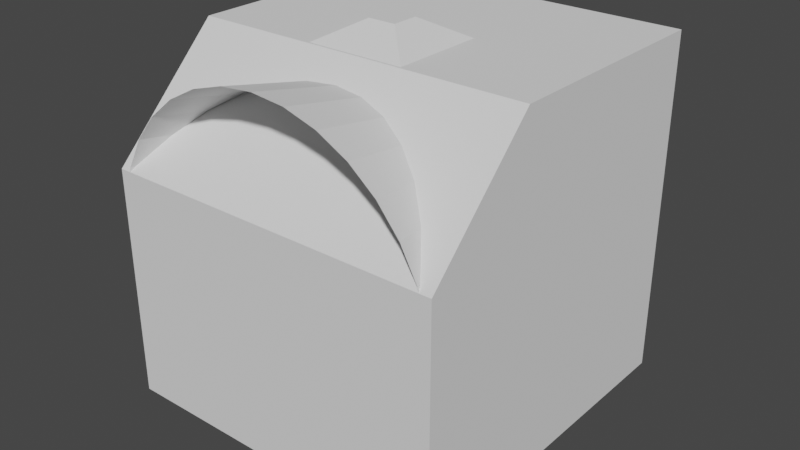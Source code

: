 # Source: ships.blend  (saved by Blender 2.83.21; exported with 4.5.12 LTS)
import bpy
from mathutils import Matrix  # noqa: F401  (used for matrix-valued properties, if any)

bpy.ops.wm.read_factory_settings(use_empty=True)
scene = bpy.context.scene
scene.name = 'Scene'

# ---- collections
col_collection = bpy.data.collections.new('Collection'); scene.collection.children.link(col_collection)

# ---- images (referenced by path relative to the original .blend; pixels are not part of the script)
import os
ASSET_DIR = os.environ.get("B2B_ASSET_DIR", "")  # directory of the original .blend (textures are referenced by path, not embedded)
HERE = os.path.dirname(os.path.abspath(__file__))  # packed textures are extracted next to this script under _unpacked/

def load_image(name, relpath, width, height, colorspace="sRGB"):
    """Load a texture the original file referenced (path relative to the .blend, or extracted next to this script)."""
    p = next((c for c in (os.path.join(HERE, relpath), os.path.join(ASSET_DIR, relpath)) if relpath and os.path.exists(c)), "")
    if p:
        img = bpy.data.images.load(p, check_existing=True)
        img.name = name
    else:  # same state as the original file: an image datablock whose file is absent (Cycles renders it pink)
        img = bpy.data.images.new(name, width, height)
        img.source = "FILE"
        img.filepath = "//" + (relpath or name)
    img.colorspace_settings.name = colorspace
    return img
img_colors_png = load_image('colors.png', 'Textures/colors.png', 1024, 1024, 'sRGB')

# ---- materials (node trees are filled in below, after node groups)
mat_material = bpy.data.materials.new('Material')
mat_material.use_transparent_shadow = False

# ---- material node trees
mat_material.use_nodes = True; mat_material.node_tree.nodes.clear()
_N = mat_material.node_tree.nodes; _L = mat_material.node_tree.links
n0 = _N.new('ShaderNodeBsdfPrincipled'); n0.name = 'Principled BSDF'; n0.location = (10, 300)
n0.distribution = 'GGX'
n0.subsurface_method = 'BURLEY'
n0.inputs[3].default_value = 1.45
n0.inputs[27].default_value = (0.0, 0.0, 0.0, 1.0)
n0.inputs[28].default_value = 1.0
n1 = _N.new('ShaderNodeOutputMaterial'); n1.name = 'Material Output'; n1.location = (300, 300)
n2 = _N.new('ShaderNodeTexImage'); n2.name = 'Image Texture'; n2.location = (-280, 280)
n2.image = img_colors_png
_L.new(n0.outputs[0], n1.inputs[0])
_L.new(n2.outputs[0], n0.inputs[0])
n1.is_active_output = True

# ---- world
world_world = bpy.data.worlds.new('World'); scene.world = world_world
world_world.use_nodes = True; world_world.node_tree.nodes.clear()
_N = world_world.node_tree.nodes; _L = world_world.node_tree.links
n0 = _N.new('ShaderNodeOutputWorld'); n0.name = 'World Output'; n0.location = (300, 300)
n1 = _N.new('ShaderNodeBackground'); n1.name = 'Background'; n1.location = (10, 300)
n1.inputs[0].default_value = (0.05088, 0.05088, 0.05088, 1.0)
_L.new(n1.outputs[0], n0.inputs[0])
n0.is_active_output = True
world_world.color = (0.05088, 0.05088, 0.05088)
world_world.use_sun_shadow = False
world_world.sun_shadow_jitter_overblur = 0.0

# ---- meshes
me_cube_001 = bpy.data.meshes.new('Cube.001')
me_cube_001.from_pydata([(-0.3281, 0.2293, 2.623e-08), (-0.3281, -0.2293, -2.623e-08), (0.3281, 0.2293, 2.623e-08), (0.3281, -0.2293, -2.623e-08), (-4.82e-05, 0.2293, 1.0), (-4.82e-05, -0.04821, 1.0), (-0.4747, 0.2293, -1.0), (-0.4747, -0.2293, -1.0), (0.4747, -0.2293, -1.0), (0.4747, 0.2293, -1.0), (-0.4747, 6.683e-08, -1.0), (0.4747, 6.683e-08, -1.0), (0.0, 0.2293, -0.3666), (0.0, -0.2293, -0.3666), (0.0, 1.717e-09, -0.3666)], [], [(0, 1, 5, 4), (4, 5, 3, 2), (1, 0, 6, 10, 7), (4, 2, 0), (5, 1, 3), (14, 13, 7, 10), (0, 2, 9, 12, 6), (3, 1, 7, 13, 8), (2, 3, 8, 11, 9), (12, 14, 10, 6), (9, 11, 14, 12), (11, 8, 13, 14)])
_uv = me_cube_001.uv_layers.new(name='UVMap')
_uv.uv.foreach_set('vector', [0.375, 0.0, 0.625, 0.0, 0.625, 0.25, 0.375, 0.25, 0.375, 0.5, 0.625, 0.5, 0.625, 0.75, 0.375, 0.75, 0.625, 0.0, 0.375, 0.0, 0.375, 0.0, 0.5, 0.0, 0.625, 0.0, 0.375, 0.5, 0.375, 0.75, 0.125, 0.75, 0.875, 0.5, 0.875, 0.75, 0.625, 0.75, 0.5, 0.875, 0.625, 0.875, 0.625, 1.0, 0.5, 1.0, 0.125, 0.75, 0.375, 0.75, 0.375, 0.75, 0.25, 0.75, 0.125, 0.75, 0.625, 0.75, 0.875, 0.75, 0.875, 0.75, 0.75, 0.75, 0.625, 0.75, 0.375, 0.75, 0.625, 0.75, 0.625, 0.75, 0.5, 0.75, 0.375, 0.75, 0.375, 0.875, 0.5, 0.875, 0.5, 1.0, 0.375, 1.0, 0.375, 0.75, 0.5, 0.75, 0.5, 0.875, 0.375, 0.875, 0.5, 0.75, 0.625, 0.75, 0.625, 0.875, 0.5, 0.875])
me_cube_001.use_remesh_fix_poles = True
me_cube_001.use_remesh_preserve_attributes = False
me_cube_001.use_mirror_vertex_groups = False
me_cube_001.update()
me_cube = bpy.data.meshes.new('Cube')
me_cube.from_pydata([(-1.0, -1.0, -1.0), (-1.0, 1.0, -1.0), (-1.0, 1.0, 1.0), (1.0, -1.0, -1.0), (1.0, 1.0, -1.0), (1.0, 1.0, 1.0), (-1.0, -1.0, 0.3522), (-1.0, -0.3522, 1.0), (1.0, -0.3522, 1.0), (1.0, -1.0, 0.3522)], [], [(5, 2, 7, 8), (1, 2, 5, 4), (0, 6, 7, 2, 1), (1, 4, 3, 0), (4, 5, 8, 9, 3), (8, 7, 6, 9), (3, 9, 6, 0)])
_uv = me_cube.uv_layers.new(name='UVMap')
_uv.uv.foreach_set('vector', [0.625, 0.5, 0.875, 0.5, 0.875, 0.669, 0.625, 0.669, 0.375, 0.25, 0.625, 0.25, 0.625, 0.5, 0.375, 0.5, 0.375, 0.0, 0.544, 0.0, 0.625, 0.08098, 0.625, 0.25, 0.375, 0.25, 0.125, 0.5, 0.375, 0.5, 0.375, 0.75, 0.125, 0.75, 0.375, 0.5, 0.625, 0.5, 0.625, 0.669, 0.544, 0.75, 0.375, 0.75, 0.625, 0.669, 0.875, 0.669, 0.875, 0.75, 0.625, 0.75, 0.375, 0.75, 0.544, 0.75, 0.544, 1.0, 0.375, 1.0])
me_cube.use_remesh_fix_poles = True
me_cube.use_remesh_preserve_attributes = False
me_cube.use_mirror_vertex_groups = False
me_cube.update()
me_cube_002 = bpy.data.meshes.new('Cube.002')
me_cube_002.from_pydata([(0.3117, -0.1765, 0.9506), (0.3117, -0.3645, 0.9506), (-0.3117, -0.1765, 0.9506), (-0.3117, -0.3645, 0.9506), (0.5589, -0.1173, -0.7786), (0.3466, -0.006602, -0.8893), (0.5589, -0.2563, -0.7786), (0.1343, -0.4777, -1.0), (-0.5589, -0.1173, -0.7786), (-0.3466, -0.006602, -0.8893), (-0.5589, -0.2563, -0.7786), (-0.1343, -0.4777, -1.0), (0.5589, -0.1173, -0.2503), (0.3682, -0.1395, 0.6663), (0.5589, -0.2563, -0.2503), (0.4245, -0.4324, 0.1774), (-0.5589, -0.1173, -0.2503), (-0.3682, -0.1395, 0.6663), (-0.5589, -0.2563, -0.2503), (-0.4245, -0.4324, 0.1774), (-0.3176, -0.1642, 0.9101), (0.3176, -0.1642, 0.9101), (0.3681, -0.3985, 0.564), (-0.3681, -0.3985, 0.564), (-0.294, 0.09314, 0.3939), (-0.1654, 0.2441, 0.2541), (-0.02033, 0.2909, -0.8472), (-0.1343, 0.1511, -0.9982), (0.1343, 0.1511, -0.9982), (0.02033, 0.2909, -0.8472), (0.1654, 0.2441, 0.2541), (0.294, 0.09314, 0.3939)], [], [(3, 1, 0, 2), (20, 21, 13, 17), (7, 15, 19, 11), (10, 18, 16, 8), (22, 23, 19, 15), (23, 20, 17, 19), (21, 22, 15, 13), (4, 12, 14, 6), (7, 5, 4, 6), (9, 11, 10, 8), (14, 12, 13, 15), (16, 18, 19, 17), (8, 16, 17, 9), (12, 4, 5, 13), (15, 7, 6, 14), (18, 10, 11, 19), (7, 11, 9, 5), (0, 1, 22, 21), (3, 2, 20, 23), (1, 3, 23, 22), (2, 0, 21, 20), (17, 13, 31, 24), (26, 25, 30, 29), (5, 9, 27, 28), (13, 5, 28, 31), (25, 26, 27, 24), (29, 30, 31, 28), (26, 29, 28, 27), (24, 31, 30, 25), (9, 17, 24, 27)])
_uv = me_cube_002.uv_layers.new(name='UVMap')
_uv.uv.foreach_set('vector', [0.08818, 0.4012, 0.08575, 0.4012, 0.08575, 0.4006, 0.08818, 0.4006, 0.02465, 0.4005, 0.02217, 0.4005, 0.02197, 0.3995, 0.02482, 0.3995, 0.02995, 0.4066, 0.02532, 0.4069, 0.02532, 0.4036, 0.02995, 0.404, 0.09263, 0.4014, 0.09056, 0.4014, 0.09056, 0.4004, 0.09263, 0.4004, 0.02197, 0.402, 0.02484, 0.402, 0.02506, 0.4028, 0.02175, 0.4028, 0.08878, 0.402, 0.08824, 0.4005, 0.08874, 0.4004, 0.08938, 0.4028, 0.08571, 0.4005, 0.08536, 0.402, 0.08498, 0.4028, 0.08542, 0.4005, 0.09263, 0.4102, 0.09056, 0.4102, 0.09056, 0.4091, 0.09263, 0.4091, 0.097, 0.4031, 0.09743, 0.3996, 0.09787, 0.4004, 0.09787, 0.4014, 0.0935, 0.3996, 0.09437, 0.4031, 0.09263, 0.4014, 0.09263, 0.4004, 0.09056, 0.4091, 0.09056, 0.4102, 0.08906, 0.4101, 0.08968, 0.4078, 0.09056, 0.4004, 0.09056, 0.4014, 0.08938, 0.4028, 0.08874, 0.4004, 0.02908, 0.4004, 0.027, 0.4004, 0.02431, 0.3989, 0.02951, 0.3991, 0.027, 0.4102, 0.02908, 0.4102, 0.02951, 0.411, 0.02511, 0.4114, 0.02532, 0.4069, 0.02995, 0.4066, 0.02908, 0.4091, 0.027, 0.4091, 0.027, 0.4014, 0.02908, 0.4014, 0.02995, 0.404, 0.02532, 0.4036, 0.097, 0.4031, 0.09437, 0.4031, 0.0935, 0.3996, 0.09743, 0.3996, 0.08575, 0.4006, 0.08575, 0.4012, 0.08536, 0.402, 0.08571, 0.4005, 0.08818, 0.4012, 0.08818, 0.4006, 0.08824, 0.4005, 0.08878, 0.402, 0.02219, 0.4012, 0.02462, 0.4012, 0.02484, 0.402, 0.02197, 0.402, 0.02462, 0.4006, 0.02219, 0.4006, 0.02217, 0.4005, 0.02465, 0.4005, 0.3425, 0.4035, 0.3412, 0.4035, 0.3411, 0.4033, 0.3426, 0.4033, 0.4039, 0.4026, 0.4084, 0.4015, 0.4084, 0.404, 0.4039, 0.403, 0.3467, 0.4035, 0.3449, 0.4035, 0.3453, 0.4031, 0.3465, 0.4031, 0.3426, 0.409, 0.3447, 0.4088, 0.3449, 0.4092, 0.3431, 0.4092, 0.4084, 0.4015, 0.4039, 0.4026, 0.4032, 0.4011, 0.4091, 0.4007, 0.4039, 0.403, 0.4084, 0.404, 0.4091, 0.4049, 0.4032, 0.4045, 0.4039, 0.4026, 0.4039, 0.403, 0.4032, 0.4045, 0.4032, 0.4011, 0.4094, 0.3996, 0.4137, 0.3996, 0.4128, 0.3996, 0.4104, 0.3996, 0.3447, 0.4033, 0.3422, 0.4032, 0.3427, 0.4029, 0.3449, 0.4027])
me_cube_002.materials.append(mat_material)
me_cube_002.use_remesh_fix_poles = True
me_cube_002.use_remesh_preserve_attributes = False
me_cube_002.use_mirror_vertex_groups = False
me_cube_002.update()
me_cone = bpy.data.meshes.new('Cone')
me_cone.from_pydata([(0.0, -1.0, -1.0), (0.0, 1.0, -0.56), (0.1951, -1.0, -0.9808), (0.1093, 1.0, -0.5492), (0.3827, -1.0, -0.9239), (0.2143, 1.0, -0.5174), (0.5556, -1.0, -0.8315), (0.3111, 1.0, -0.4656), (0.7071, -1.0, -0.7071), (0.396, 1.0, -0.396), (0.8315, -1.0, -0.5556), (0.4656, 1.0, -0.3111), (0.9239, -1.0, -0.3827), (0.5174, 1.0, -0.2143), (0.9808, -1.0, -0.1951), (0.5492, 1.0, -0.1093), (1.0, -1.0, -5.96e-08), (0.56, 1.0, -1.192e-07), (0.9808, -1.0, 0.1951), (0.5492, 1.0, 0.1093), (0.9239, -1.0, 0.3827), (0.5174, 1.0, 0.2143), (0.8315, -1.0, 0.5556), (0.4656, 1.0, 0.3111), (0.7071, -1.0, 0.7071), (0.396, 1.0, 0.396), (0.5556, -1.0, 0.8315), (0.3111, 1.0, 0.4656), (0.3827, -1.0, 0.9239), (0.2143, 1.0, 0.5174), (0.1951, -1.0, 0.9808), (0.1093, 1.0, 0.5492), (-3.258e-07, -1.0, 1.0), (-1.825e-07, 1.0, 0.56), (-0.1951, -1.0, 0.9808), (-0.1093, 1.0, 0.5492), (-0.3827, -1.0, 0.9239), (-0.2143, 1.0, 0.5174), (-0.5556, -1.0, 0.8315), (-0.3111, 1.0, 0.4656), (-0.7071, -1.0, 0.7071), (-0.396, 1.0, 0.396), (-0.8315, -1.0, 0.5556), (-0.4656, 1.0, 0.3111), (-0.9239, -1.0, 0.3827), (-0.5174, 1.0, 0.2143), (-0.9808, -1.0, 0.1951), (-0.5492, 1.0, 0.1093), (-1.0, -1.0, -8.941e-07), (-0.56, 1.0, -5.96e-07), (-0.9808, -1.0, -0.1951), (-0.5492, 1.0, -0.1093), (-0.9239, -1.0, -0.3827), (-0.5174, 1.0, -0.2143), (-0.8315, -1.0, -0.5556), (-0.4656, 1.0, -0.3111), (-0.7071, -1.0, -0.7071), (-0.396, 1.0, -0.396), (-0.5556, -1.0, -0.8315), (-0.3111, 1.0, -0.4656), (-0.3827, -1.0, -0.9239), (-0.2143, 1.0, -0.5174), (-0.1951, -1.0, -0.9808), (-0.1092, 1.0, -0.5492)], [], [(0, 1, 3, 2), (2, 3, 5, 4), (4, 5, 7, 6), (6, 7, 9, 8), (8, 9, 11, 10), (10, 11, 13, 12), (12, 13, 15, 14), (14, 15, 17, 16), (16, 17, 19, 18), (18, 19, 21, 20), (20, 21, 23, 22), (22, 23, 25, 24), (24, 25, 27, 26), (26, 27, 29, 28), (28, 29, 31, 30), (30, 31, 33, 32), (32, 33, 35, 34), (34, 35, 37, 36), (36, 37, 39, 38), (38, 39, 41, 40), (40, 41, 43, 42), (42, 43, 45, 44), (44, 45, 47, 46), (46, 47, 49, 48), (48, 49, 51, 50), (50, 51, 53, 52), (52, 53, 55, 54), (54, 55, 57, 56), (56, 57, 59, 58), (58, 59, 61, 60), (60, 61, 63, 62), (62, 63, 1, 0)])
_uv = me_cone.uv_layers.new(name='UVMap')
_uv.uv.foreach_set('vector', [1.0, 0.0, 1.0, 1.0, 0.9688, 1.0, 0.9688, 0.0, 0.9688, 0.0, 0.9688, 1.0, 0.9375, 1.0, 0.9375, 0.0, 0.9375, 0.0, 0.9375, 1.0, 0.9062, 1.0, 0.9062, 0.0, 0.9062, 0.0, 0.9062, 1.0, 0.875, 1.0, 0.875, 0.0, 0.875, 0.0, 0.875, 1.0, 0.8438, 1.0, 0.8438, 0.0, 0.8438, 0.0, 0.8438, 1.0, 0.8125, 1.0, 0.8125, 0.0, 0.8125, 0.0, 0.8125, 1.0, 0.7812, 1.0, 0.7812, 0.0, 0.7812, 0.0, 0.7812, 1.0, 0.75, 1.0, 0.75, 0.0, 0.75, 0.0, 0.75, 1.0, 0.7188, 1.0, 0.7188, 0.0, 0.7188, 0.0, 0.7188, 1.0, 0.6875, 1.0, 0.6875, 0.0, 0.6875, 0.0, 0.6875, 1.0, 0.6562, 1.0, 0.6562, 0.0, 0.6562, 0.0, 0.6562, 1.0, 0.625, 1.0, 0.625, 0.0, 0.625, 0.0, 0.625, 1.0, 0.5938, 1.0, 0.5938, 0.0, 0.5938, 0.0, 0.5938, 1.0, 0.5625, 1.0, 0.5625, 0.0, 0.5625, 0.0, 0.5625, 1.0, 0.5312, 1.0, 0.5312, 0.0, 0.5312, 0.0, 0.5312, 1.0, 0.5, 1.0, 0.5, 0.0, 0.5, 0.0, 0.5, 1.0, 0.4688, 1.0, 0.4688, 0.0, 0.4688, 0.0, 0.4688, 1.0, 0.4375, 1.0, 0.4375, 0.0, 0.4375, 0.0, 0.4375, 1.0, 0.4062, 1.0, 0.4062, 0.0, 0.4062, 0.0, 0.4062, 1.0, 0.375, 1.0, 0.375, 0.0, 0.375, 0.0, 0.375, 1.0, 0.3438, 1.0, 0.3438, 0.0, 0.3438, 0.0, 0.3438, 1.0, 0.3125, 1.0, 0.3125, 0.0, 0.3125, 0.0, 0.3125, 1.0, 0.2812, 1.0, 0.2812, 0.0, 0.2812, 0.0, 0.2812, 1.0, 0.25, 1.0, 0.25, 0.0, 0.25, 0.0, 0.25, 1.0, 0.2188, 1.0, 0.2188, 0.0, 0.2188, 0.0, 0.2188, 1.0, 0.1875, 1.0, 0.1875, 0.0, 0.1875, 0.0, 0.1875, 1.0, 0.1562, 1.0, 0.1562, 0.0, 0.1562, 0.0, 0.1562, 1.0, 0.125, 1.0, 0.125, 0.0, 0.125, 0.0, 0.125, 1.0, 0.09375, 1.0, 0.09375, 0.0, 0.09375, 0.0, 0.09375, 1.0, 0.0625, 1.0, 0.0625, 0.0, 0.0625, 0.0, 0.0625, 1.0, 0.03125, 1.0, 0.03125, 0.0, 0.03125, 0.0, 0.03125, 1.0, 0.0, 1.0, 0.0, 0.0])
me_cone.use_remesh_fix_poles = True
me_cone.use_remesh_preserve_attributes = False
me_cone.use_mirror_vertex_groups = False
me_cone.update()
me_cube_003 = bpy.data.meshes.new('Cube.003')
me_cube_003.from_pydata([(-0.5327, -0.4539, -1.0), (-0.5327, 0.2152, -1.0), (0.5327, -0.1194, -1.0), (0.5327, -0.4539, -1.0), (0.5327, 0.2152, -1.0), (-0.5327, -0.1194, -1.0), (-0.2109, -0.3688, 0.8288), (-0.2109, -0.1332, 0.8288), (-0.1055, -0.1332, 1.0), (0.2109, -0.3688, 0.8288), (0.1055, -0.1332, 1.0), (0.2109, -0.1332, 0.8288), (-0.1873, -0.4539, -0.4938), (0.1873, -0.4539, -0.4938), (0.1873, 0.2152, -0.4938), (-0.1873, 0.2152, -0.4938), (-0.1873, -0.1194, -0.4938), (0.1873, -0.1194, -0.4938), (-0.1637, -0.3688, 0.9055), (-0.1055, -0.2743, 1.0), (0.1055, -0.2743, 1.0), (0.1637, -0.3688, 0.9055)], [], [(7, 1, 5), (16, 17, 13, 12), (2, 4, 11), (0, 6, 7, 5), (13, 3, 9), (6, 0, 12), (10, 11, 7, 8), (11, 14, 15, 7), (13, 17, 2, 3), (15, 14, 17, 16), (0, 5, 16, 12), (20, 10, 8, 19), (15, 1, 7), (6, 18, 19, 8, 7), (11, 4, 14), (6, 12, 13, 9), (5, 1, 15, 16), (11, 10, 20, 21, 9), (3, 2, 11, 9), (17, 14, 4, 2), (20, 19, 18, 21), (18, 6, 9, 21)])
_uv = me_cube_003.uv_layers.new(name='UVMap')
_uv.uv.foreach_set('vector', [0.08975, 0.9655, 0.08729, 0.9655, 0.08729, 0.9641, 0.1566, 0.9695, 0.158, 0.9695, 0.158, 0.9709, 0.1566, 0.9709, 0.08729, 0.9695, 0.08729, 0.9682, 0.08975, 0.9682, 0.1587, 0.9628, 0.1611, 0.9628, 0.1611, 0.9655, 0.1587, 0.9641, 0.2128, 0.9715, 0.2128, 0.9709, 0.2153, 0.9709, 0.2153, 0.9736, 0.2128, 0.9736, 0.2128, 0.9729, 0.4099, 0.9671, 0.4097, 0.9682, 0.4097, 0.9655, 0.4099, 0.9665, 0.4097, 0.9682, 0.4072, 0.9675, 0.4072, 0.9661, 0.4097, 0.9655, 0.158, 0.9709, 0.158, 0.9695, 0.1587, 0.9695, 0.1587, 0.9709, 0.1517, 0.9682, 0.1531, 0.9682, 0.1531, 0.9695, 0.1517, 0.9695, 0.156, 0.9709, 0.156, 0.9695, 0.1566, 0.9695, 0.1566, 0.9709, 0.1624, 0.9698, 0.1624, 0.9682, 0.163, 0.9682, 0.163, 0.9698, 0.08729, 0.9661, 0.08729, 0.9655, 0.08975, 0.9655, 0.164, 0.9709, 0.1636, 0.9709, 0.163, 0.9698, 0.163, 0.9682, 0.164, 0.9682, 0.08975, 0.9682, 0.08729, 0.9682, 0.08729, 0.9675, 0.2153, 0.9736, 0.2128, 0.9729, 0.2128, 0.9715, 0.2153, 0.9709, 0.151, 0.9695, 0.151, 0.9682, 0.1517, 0.9682, 0.1517, 0.9695, 0.1611, 0.9682, 0.1624, 0.9682, 0.1624, 0.9698, 0.1617, 0.9709, 0.1611, 0.9709, 0.1587, 0.9709, 0.1587, 0.9695, 0.1611, 0.9682, 0.1611, 0.9709, 0.1531, 0.9695, 0.1531, 0.9682, 0.1537, 0.9682, 0.1537, 0.9695, 0.1624, 0.9698, 0.163, 0.9698, 0.163, 0.9709, 0.1624, 0.9709, 0.2154, 0.9731, 0.2153, 0.9736, 0.2153, 0.9709, 0.2154, 0.9713])
me_cube_003.use_remesh_fix_poles = True
me_cube_003.use_remesh_preserve_attributes = False
me_cube_003.use_mirror_vertex_groups = False
me_cube_003.update()
me_cylinder = bpy.data.meshes.new('Cylinder')
me_cylinder.from_pydata([(0.289, 0.3528, -0.6222), (0.2363, 0.1412, 0.6222), (0.2698, -0.1383, -0.9379), (0.5309, -0.05737, 0.9379), (0.2548, -0.1783, -0.9379), (0.5001, -0.1125, 0.9379), (0.2301, -0.2157, -0.9379), (0.4501, -0.1634, 0.9379), (0.1964, -0.2489, -0.9379), (0.3827, -0.2079, 0.9379), (0.1548, -0.2766, -0.9379), (0.3007, -0.2445, 0.9379), (0.1069, -0.2973, -0.9379), (0.2071, -0.2717, 0.9379), (0.05458, -0.3101, -0.9379), (0.1056, -0.2884, 0.9379), (-1.105e-07, -0.3145, -0.9379), (-1.764e-07, -0.2941, 0.9379), (-0.05458, -0.3101, -0.9379), (-0.1056, -0.2884, 0.9379), (-0.1069, -0.2973, -0.9379), (-0.2071, -0.2717, 0.9379), (-0.1548, -0.2766, -0.9379), (-0.3007, -0.2445, 0.9379), (-0.1964, -0.2489, -0.9379), (-0.3827, -0.2079, 0.9379), (-0.2301, -0.2157, -0.9379), (-0.4501, -0.1634, 0.9379), (-0.2548, -0.1783, -0.9379), (-0.5001, -0.1125, 0.9379), (-0.2698, -0.1383, -0.9379), (-0.5309, -0.05737, 0.9379), (-0.289, 0.3528, -0.6222), (-0.2363, 0.1412, 0.6222), (0.5413, 2.22e-08, 0.9379), (0.2716, -0.1235, -0.9379), (-0.5413, 2.839e-07, 0.9379), (-0.2716, -0.1235, -0.9379), (0.5413, 3.308e-08, -0.9379), (0.5309, -0.08547, -0.9379), (0.5001, -0.1677, -0.9379), (0.4501, -0.2434, -0.9379), (0.3827, -0.3098, -0.9379), (0.3007, -0.3643, -0.9379), (0.2071, -0.4047, -0.9379), (0.1056, -0.4297, -0.9379), (-1.764e-07, -0.4381, -0.9379), (-0.1056, -0.4297, -0.9379), (-0.2071, -0.4047, -0.9379), (-0.3007, -0.3643, -0.9379), (-0.3827, -0.3098, -0.9379), (-0.4501, -0.2434, -0.9379), (-0.5001, -0.1677, -0.9379), (-0.5309, -0.08547, -0.9379), (-0.5413, 4.23e-07, -0.9379), (0.2716, -0.1235, -0.84), (0.2698, -0.1383, -0.84), (0.2548, -0.1783, -0.84), (0.2301, -0.2157, -0.84), (0.1964, -0.2489, -0.84), (0.1548, -0.2766, -0.84), (0.1069, -0.2973, -0.84), (0.05458, -0.3101, -0.84), (-1.105e-07, -0.3145, -0.84), (-0.05458, -0.3101, -0.84), (-0.1069, -0.2973, -0.84), (-0.1548, -0.2766, -0.84), (-0.1964, -0.2489, -0.84), (-0.2301, -0.2157, -0.84), (-0.2548, -0.1783, -0.84), (-0.2698, -0.1383, -0.84), (-0.2716, -0.1235, -0.84), (0.351, 0.1212, 0.7401), (0.4138, 0.3729, -0.7401), (-0.351, 0.1212, 0.7401), (-0.4138, 0.3729, -0.7401), (0.2363, 0.1911, 0.628), (0.289, 0.5157, -0.5919), (-0.2363, 0.1911, 0.628), (-0.289, 0.5157, -0.5919)], [], [(38, 34, 3, 39), (39, 3, 5, 40), (40, 5, 7, 41), (41, 7, 9, 42), (42, 9, 11, 43), (43, 11, 13, 44), (44, 13, 15, 45), (45, 15, 17, 46), (46, 17, 19, 47), (47, 19, 21, 48), (48, 21, 23, 49), (49, 23, 25, 50), (50, 25, 27, 51), (51, 27, 29, 52), (52, 29, 31, 53), (53, 31, 36, 54), (20, 22, 66, 65), (3, 34, 36, 31, 29, 27, 25, 23, 21, 19, 17, 15, 13, 11, 9, 7, 5), (33, 1, 76, 78), (73, 72, 34, 38), (74, 75, 54, 36), (75, 73, 38, 54), (72, 74, 36, 34), (2, 35, 38, 39), (4, 2, 39, 40), (6, 4, 40, 41), (8, 6, 41, 42), (10, 8, 42, 43), (12, 10, 43, 44), (14, 12, 44, 45), (16, 14, 45, 46), (18, 16, 46, 47), (20, 18, 47, 48), (22, 20, 48, 49), (24, 22, 49, 50), (26, 24, 50, 51), (28, 26, 51, 52), (30, 28, 52, 53), (37, 30, 53, 54), (35, 37, 54, 38), (55, 56, 57, 58, 59, 60, 61, 62, 63, 64, 65, 66, 67, 68, 69, 70, 71), (6, 8, 59, 58), (22, 24, 67, 66), (8, 10, 60, 59), (24, 26, 68, 67), (10, 12, 61, 60), (26, 28, 69, 68), (12, 14, 62, 61), (28, 30, 70, 69), (14, 16, 63, 62), (35, 2, 56, 55), (30, 37, 71, 70), (16, 18, 64, 63), (2, 4, 57, 56), (37, 35, 55, 71), (18, 20, 65, 64), (4, 6, 58, 57), (0, 1, 72, 73), (33, 32, 75, 74), (32, 0, 73, 75), (1, 33, 74, 72), (77, 79, 78, 76), (32, 33, 78, 79), (0, 32, 79, 77), (1, 0, 77, 76)])
_uv = me_cylinder.uv_layers.new(name='UVMap')
_uv.uv.foreach_set('vector', [0.3499, 0.4645, 0.3499, 0.4695, 0.3496, 0.4695, 0.3496, 0.4645, 0.3496, 0.4645, 0.3496, 0.4695, 0.3493, 0.4695, 0.3493, 0.4645, 0.3493, 0.4645, 0.3493, 0.4695, 0.349, 0.4695, 0.349, 0.4645, 0.349, 0.4645, 0.349, 0.4695, 0.3487, 0.4695, 0.3487, 0.4645, 0.3487, 0.4645, 0.3487, 0.4695, 0.3484, 0.4695, 0.3484, 0.4645, 0.3484, 0.4645, 0.3484, 0.4695, 0.3481, 0.4695, 0.3481, 0.4645, 0.3481, 0.4645, 0.3481, 0.4695, 0.3477, 0.4695, 0.3477, 0.4645, 0.3477, 0.4645, 0.3477, 0.4695, 0.3474, 0.4695, 0.3474, 0.4645, 0.3474, 0.4645, 0.3474, 0.4695, 0.3471, 0.4695, 0.3471, 0.4645, 0.3471, 0.4645, 0.3471, 0.4695, 0.3468, 0.4695, 0.3468, 0.4645, 0.3468, 0.4645, 0.3468, 0.4695, 0.3465, 0.4695, 0.3465, 0.4645, 0.3465, 0.4645, 0.3465, 0.4695, 0.3462, 0.4695, 0.3462, 0.4645, 0.3462, 0.4645, 0.3462, 0.4695, 0.3459, 0.4695, 0.3459, 0.4645, 0.3459, 0.4645, 0.3459, 0.4695, 0.3456, 0.4695, 0.3456, 0.4645, 0.3456, 0.4645, 0.3456, 0.4695, 0.3453, 0.4695, 0.3453, 0.4645, 0.3453, 0.4645, 0.3453, 0.4695, 0.345, 0.4695, 0.345, 0.4645, 0.2164, 0.4645, 0.2161, 0.4645, 0.2161, 0.4645, 0.2164, 0.4645, 0.3496, 0.4695, 0.3499, 0.4695, 0.345, 0.4695, 0.3453, 0.4695, 0.3456, 0.4695, 0.3459, 0.4695, 0.3462, 0.4695, 0.3465, 0.4695, 0.3468, 0.4695, 0.3471, 0.4695, 0.3474, 0.4695, 0.3477, 0.4695, 0.3481, 0.4695, 0.3484, 0.4695, 0.3487, 0.4695, 0.349, 0.4695, 0.3493, 0.4695, 0.4052, 0.4688, 0.4078, 0.4688, 0.4078, 0.4688, 0.4052, 0.4688, 0.3444, 0.4649, 0.3444, 0.4691, 0.345, 0.4695, 0.345, 0.4645, 0.3406, 0.4691, 0.3406, 0.4649, 0.34, 0.4645, 0.34, 0.4695, 0.3406, 0.4649, 0.3444, 0.4649, 0.345, 0.4645, 0.34, 0.4645, 0.3444, 0.4691, 0.3406, 0.4691, 0.34, 0.4695, 0.345, 0.4695, 0.347, 0.4645, 0.3471, 0.4645, 0.3474, 0.4645, 0.3471, 0.4645, 0.3467, 0.4645, 0.347, 0.4645, 0.3471, 0.4645, 0.3468, 0.4645, 0.3465, 0.4645, 0.3467, 0.4645, 0.3468, 0.4645, 0.3465, 0.4645, 0.3462, 0.4645, 0.3465, 0.4645, 0.3465, 0.4645, 0.3462, 0.4645, 0.3459, 0.4645, 0.3462, 0.4645, 0.3462, 0.4645, 0.3459, 0.4645, 0.3456, 0.4645, 0.3459, 0.4645, 0.3459, 0.4645, 0.3456, 0.4645, 0.3453, 0.4645, 0.3456, 0.4645, 0.3456, 0.4645, 0.3453, 0.4645, 0.345, 0.4645, 0.3453, 0.4645, 0.3453, 0.4645, 0.345, 0.4645, 0.3447, 0.4645, 0.345, 0.4645, 0.345, 0.4645, 0.3447, 0.4645, 0.3444, 0.4645, 0.3447, 0.4645, 0.3447, 0.4645, 0.3444, 0.4645, 0.3441, 0.4645, 0.3444, 0.4645, 0.3444, 0.4645, 0.344, 0.4645, 0.3438, 0.4645, 0.3441, 0.4645, 0.344, 0.4645, 0.3437, 0.4645, 0.3435, 0.4645, 0.3438, 0.4645, 0.3437, 0.4645, 0.3434, 0.4645, 0.3432, 0.4645, 0.3435, 0.4645, 0.3434, 0.4645, 0.3431, 0.4645, 0.3429, 0.4645, 0.3432, 0.4645, 0.3431, 0.4645, 0.3428, 0.4645, 0.3429, 0.4645, 0.3429, 0.4645, 0.3428, 0.4645, 0.3425, 0.4645, 0.3471, 0.4645, 0.3429, 0.4645, 0.3425, 0.4645, 0.3474, 0.4645, 0.2191, 0.4645, 0.219, 0.4645, 0.2188, 0.4645, 0.2185, 0.4645, 0.2182, 0.4645, 0.2179, 0.4645, 0.2176, 0.4645, 0.2173, 0.4645, 0.217, 0.4645, 0.2167, 0.4645, 0.2164, 0.4645, 0.2161, 0.4645, 0.2158, 0.4645, 0.2155, 0.4645, 0.2152, 0.4645, 0.215, 0.4645, 0.2149, 0.4645, 0.2185, 0.4645, 0.2182, 0.4645, 0.2182, 0.4645, 0.2185, 0.4645, 0.2161, 0.4645, 0.2158, 0.4645, 0.2158, 0.4645, 0.2161, 0.4645, 0.2182, 0.4645, 0.2179, 0.4645, 0.2179, 0.4645, 0.2182, 0.4645, 0.2158, 0.4645, 0.2155, 0.4645, 0.2155, 0.4645, 0.2158, 0.4645, 0.2179, 0.4645, 0.2176, 0.4645, 0.2176, 0.4645, 0.2179, 0.4645, 0.2155, 0.4645, 0.2152, 0.4645, 0.2152, 0.4645, 0.2155, 0.4645, 0.2176, 0.4645, 0.2173, 0.4645, 0.2173, 0.4645, 0.2176, 0.4645, 0.2152, 0.4645, 0.215, 0.4645, 0.215, 0.4645, 0.2152, 0.4645, 0.2173, 0.4645, 0.217, 0.4645, 0.217, 0.4645, 0.2173, 0.4645, 0.2191, 0.4645, 0.219, 0.4645, 0.219, 0.4645, 0.2191, 0.4645, 0.215, 0.4645, 0.2149, 0.4645, 0.2149, 0.4645, 0.215, 0.4645, 0.217, 0.4645, 0.2167, 0.4645, 0.2167, 0.4645, 0.217, 0.4645, 0.219, 0.4645, 0.2188, 0.4645, 0.2188, 0.4645, 0.219, 0.4645, 0.2149, 0.4645, 0.2191, 0.4645, 0.2191, 0.4645, 0.2149, 0.4645, 0.2167, 0.4645, 0.2164, 0.4645, 0.2164, 0.4645, 0.2167, 0.4645, 0.2188, 0.4645, 0.2185, 0.4645, 0.2185, 0.4645, 0.2188, 0.4645, 0.2799, 0.4652, 0.2798, 0.4688, 0.2804, 0.4691, 0.2804, 0.4649, 0.2773, 0.4688, 0.2772, 0.4652, 0.2766, 0.4649, 0.2766, 0.4691, 0.2772, 0.4652, 0.2799, 0.4652, 0.2804, 0.4649, 0.2766, 0.4649, 0.2798, 0.4688, 0.2773, 0.4688, 0.2766, 0.4691, 0.2804, 0.4691, 0.4078, 0.4652, 0.4052, 0.4652, 0.4052, 0.4688, 0.4078, 0.4688, 0.4052, 0.4652, 0.4052, 0.4688, 0.4052, 0.4688, 0.4052, 0.4652, 0.4078, 0.4652, 0.4052, 0.4652, 0.4052, 0.4652, 0.4078, 0.4652, 0.4078, 0.4688, 0.4078, 0.4652, 0.4078, 0.4652, 0.4078, 0.4688])
me_cylinder.use_remesh_fix_poles = True
me_cylinder.use_remesh_preserve_attributes = False
me_cylinder.use_mirror_vertex_groups = False
me_cylinder.update()
me_cone_001 = bpy.data.meshes.new('Cone.001')
me_cone_001.from_pydata([(4.145e-09, 0.4917, -0.7584), (0.5092, 0.1977, -0.7584), (0.5092, -0.1587, -0.7584), (-6.193e-08, -0.1587, -0.7584), (0.0, -0.2044, 1.0), (-0.5092, -0.1587, -0.7584), (-0.5092, 0.1977, -0.7584), (0.0, 0.7956, -1.0), (0.866, 0.2956, -1.0), (0.866, -0.4398, -1.0), (-8.742e-08, -0.4398, -1.0), (-0.866, -0.4398, -1.0), (-0.866, 0.2956, -1.0), (1.401e-08, 0.3895, -0.4784), (0.3492, 0.1879, -0.4784), (0.3492, -0.05655, -0.4784), (-3.131e-08, -0.05655, -0.4784), (-0.3492, -0.05655, -0.4784), (-0.3492, 0.1879, -0.4784), (-4.371e-08, -0.3221, 0.0), (0.433, 0.5456, -1.0), (0.433, -0.3221, 0.0), (0.433, 0.04557, 0.0), (0.866, -0.07213, -1.0), (0.0, 0.2956, 0.0), (0.433, -0.4398, -1.0), (-6.557e-08, -0.381, -0.5), (-0.433, 0.04557, 0.0), (-0.433, -0.4398, -1.0), (-0.433, -0.3221, 0.0), (-0.866, -0.07213, -1.0), (-0.433, 0.5456, -1.0), (-2.186e-08, -0.2633, 0.5), (-0.2165, -0.3515, -0.25), (0.2165, -0.3515, -0.25)], [], [(7, 24, 20), (8, 22, 23), (34, 32, 19, 26), (33, 32, 4, 29), (11, 29, 30), (12, 27, 31), (5, 6, 18, 17), (1, 0, 7, 20, 8), (2, 1, 8, 23, 9), (3, 2, 9, 25, 10), (5, 3, 10, 28, 11), (6, 5, 11, 30, 12), (0, 6, 12, 31, 7), (13, 14, 15, 16, 17, 18), (2, 3, 16, 15), (0, 1, 14, 13), (6, 0, 13, 18), (3, 5, 17, 16), (1, 2, 15, 14), (31, 24, 7), (31, 27, 24), (27, 4, 24), (30, 27, 12), (30, 29, 27), (29, 4, 27), (28, 33, 29, 11), (10, 26, 33, 28), (26, 19, 32, 33), (25, 34, 26, 10), (9, 21, 34, 25), (21, 4, 32, 34), (23, 21, 9), (23, 22, 21), (22, 4, 21), (20, 22, 8), (20, 24, 22), (24, 4, 22)])
_uv = me_cone_001.uv_layers.new(name='UVMap')
_uv.uv.foreach_set('vector', [0.4088, 0.7744, 0.4088, 0.7755, 0.4078, 0.775, 0.4069, 0.7755, 0.4078, 0.7761, 0.4069, 0.7766, 0.4083, 0.7777, 0.4088, 0.7772, 0.4088, 0.7777, 0.4088, 0.7783, 0.4093, 0.7777, 0.4088, 0.7772, 0.4088, 0.7766, 0.4097, 0.7772, 0.4107, 0.7777, 0.4097, 0.7772, 0.4107, 0.7766, 0.4107, 0.7755, 0.4097, 0.7761, 0.4097, 0.775, 0.2769, 0.7774, 0.2769, 0.7758, 0.2769, 0.7758, 0.2769, 0.7774, 0.3401, 0.7758, 0.3417, 0.7749, 0.3417, 0.7744, 0.3407, 0.775, 0.3398, 0.7755, 0.3401, 0.7774, 0.3401, 0.7758, 0.3398, 0.7755, 0.3398, 0.7766, 0.3398, 0.7777, 0.3417, 0.778, 0.3401, 0.7774, 0.3398, 0.7777, 0.3407, 0.7783, 0.3417, 0.7788, 0.3433, 0.7774, 0.3417, 0.778, 0.3417, 0.7788, 0.3426, 0.7783, 0.3436, 0.7777, 0.3433, 0.7758, 0.3433, 0.7774, 0.3436, 0.7777, 0.3436, 0.7766, 0.3436, 0.7755, 0.3417, 0.7749, 0.3433, 0.7758, 0.3436, 0.7755, 0.3426, 0.775, 0.3417, 0.7744, 0.2147, 0.7749, 0.2132, 0.7758, 0.2132, 0.7774, 0.2147, 0.778, 0.2163, 0.7774, 0.2163, 0.7758, 0.2737, 0.7774, 0.2753, 0.778, 0.2753, 0.778, 0.2737, 0.7774, 0.2753, 0.7749, 0.2737, 0.7758, 0.2737, 0.7758, 0.2753, 0.7749, 0.2769, 0.7758, 0.2753, 0.7749, 0.2753, 0.7749, 0.2769, 0.7758, 0.2753, 0.778, 0.2769, 0.7774, 0.2769, 0.7774, 0.2753, 0.778, 0.2737, 0.7758, 0.2737, 0.7774, 0.2737, 0.7774, 0.2737, 0.7758, 0.4097, 0.775, 0.4088, 0.7755, 0.4088, 0.7744, 0.4097, 0.775, 0.4097, 0.7761, 0.4088, 0.7755, 0.02693, 0.7761, 0.02597, 0.7766, 0.02597, 0.7755, 0.4107, 0.7766, 0.4097, 0.7761, 0.4107, 0.7755, 0.4107, 0.7766, 0.4097, 0.7772, 0.4097, 0.7761, 0.02693, 0.7772, 0.02597, 0.7766, 0.02693, 0.7761, 0.4097, 0.7783, 0.4093, 0.7777, 0.4097, 0.7772, 0.4107, 0.7777, 0.4088, 0.7788, 0.4088, 0.7783, 0.4093, 0.7777, 0.4097, 0.7783, 0.4088, 0.7783, 0.4088, 0.7777, 0.4088, 0.7772, 0.4093, 0.7777, 0.4078, 0.7783, 0.4083, 0.7777, 0.4088, 0.7783, 0.4088, 0.7788, 0.4069, 0.7777, 0.4078, 0.7772, 0.4083, 0.7777, 0.4078, 0.7783, 0.4078, 0.7772, 0.4088, 0.7766, 0.4088, 0.7772, 0.4083, 0.7777, 0.4069, 0.7766, 0.4078, 0.7772, 0.4069, 0.7777, 0.4069, 0.7766, 0.4078, 0.7761, 0.4078, 0.7772, 0.02502, 0.7761, 0.02597, 0.7766, 0.02502, 0.7772, 0.4078, 0.775, 0.4078, 0.7761, 0.4069, 0.7755, 0.4078, 0.775, 0.4088, 0.7755, 0.4078, 0.7761, 0.02597, 0.7755, 0.02597, 0.7766, 0.02502, 0.7761])
me_cone_001.use_remesh_fix_poles = True
me_cone_001.use_remesh_preserve_attributes = False
me_cone_001.use_mirror_vertex_groups = False
me_cone_001.update()
me_cube_004 = bpy.data.meshes.new('Cube.004')
me_cube_004.from_pydata([(-0.2875, -0.4579, -1.0), (-0.5037, -0.1181, -0.7838), (-0.2875, -0.3389, 1.0), (-0.5751, -0.1372, 0.7124), (-0.5037, -0.0002719, -0.7838), (-0.2648, 0.2386, -1.023), (-0.2875, 0.2205, 1.0), (-0.5751, 0.0188, 0.7124), (0.5037, -0.1181, -0.7838), (0.2648, -0.357, -1.023), (0.2875, -0.3389, 1.0), (0.5751, -0.1372, 0.7124), (0.5037, -0.0002719, -0.7838), (0.2648, 0.2386, -1.023), (0.5751, 0.0188, 0.7124), (0.2875, 0.2205, 1.0), (-0.5751, 0.05199, -0.7124), (-0.2875, 0.3396, -1.0), (-0.2648, -0.357, -1.023), (-0.5751, -0.1704, -0.7124), (0.5751, 0.05199, -0.7124), (0.2875, 0.3396, -1.0), (0.5751, -0.1704, -0.7124), (0.2875, -0.4579, -1.0), (-0.3127, 0.2386, -1.182), (-0.3127, -0.357, -1.182), (0.3127, -0.357, -1.182), (0.3127, 0.2386, -1.182), (-0.6212, -0.0002719, -0.9013), (-0.6212, -0.1181, -0.9013), (0.6212, -0.0002719, -0.9013), (0.6212, -0.1181, -0.9013), (-0.08092, -0.1379, 1.115), (-0.08092, 0.01954, 1.115), (0.08092, 0.01954, 1.115), (0.08092, -0.1379, 1.115)], [], [(23, 10, 2, 0), (20, 14, 11, 22), (10, 15, 34, 35), (19, 3, 7, 16), (17, 6, 15, 21), (1, 4, 28, 29), (0, 2, 3, 19), (2, 6, 7, 3), (6, 17, 16, 7), (14, 20, 21, 15), (8, 9, 26, 31), (15, 10, 11, 14), (10, 23, 22, 11), (5, 13, 27, 24), (5, 4, 16, 17), (1, 18, 0, 19), (4, 1, 19, 16), (12, 13, 21, 20), (9, 8, 22, 23), (8, 12, 20, 22), (13, 5, 17, 21), (18, 9, 23, 0), (24, 25, 29, 28), (26, 27, 30, 31), (24, 27, 26, 25), (4, 5, 24, 28), (9, 18, 25, 26), (12, 8, 31, 30), (13, 12, 30, 27), (18, 1, 29, 25), (34, 33, 32, 35), (2, 10, 35, 32), (6, 2, 32, 33), (15, 6, 33, 34)])
_uv = me_cube_004.uv_layers.new(name='UVMap')
_uv.uv.foreach_set('vector', [0.4005, 0.5877, 0.4002, 0.5877, 0.4002, 0.5876, 0.4005, 0.5876, 0.4005, 0.588, 0.4003, 0.588, 0.4003, 0.5879, 0.4005, 0.5879, 0.4002, 0.5878, 0.4002, 0.5881, 0.4002, 0.5881, 0.4002, 0.5878, 0.4005, 0.5886, 0.4003, 0.5886, 0.4003, 0.5885, 0.4005, 0.5885, 0.4005, 0.5883, 0.4002, 0.5883, 0.4002, 0.5882, 0.4005, 0.5882, 0.2817, 0.5879, 0.2817, 0.588, 0.2817, 0.588, 0.2817, 0.5879, 0.4005, 0.5876, 0.4002, 0.5876, 0.4003, 0.5875, 0.4005, 0.5875, 0.4, 0.5878, 0.4, 0.5881, 0.3999, 0.588, 0.3999, 0.5879, 0.4002, 0.5883, 0.4005, 0.5883, 0.4005, 0.5885, 0.4003, 0.5885, 0.4003, 0.588, 0.4005, 0.588, 0.4005, 0.5882, 0.4002, 0.5882, 0.2814, 0.5879, 0.2815, 0.5878, 0.2815, 0.5878, 0.2814, 0.5879, 0.4002, 0.5881, 0.4002, 0.5878, 0.4003, 0.5879, 0.4003, 0.588, 0.4002, 0.5877, 0.4005, 0.5877, 0.4005, 0.5879, 0.4003, 0.5879, 0.2816, 0.5881, 0.2815, 0.5881, 0.2815, 0.5881, 0.2816, 0.5881, 0.3422, 0.5881, 0.3422, 0.588, 0.3422, 0.588, 0.3422, 0.5881, 0.3422, 0.5879, 0.3422, 0.5878, 0.3422, 0.5878, 0.3422, 0.5879, 0.3422, 0.588, 0.3422, 0.5879, 0.3422, 0.5879, 0.3422, 0.588, 0.3419, 0.588, 0.342, 0.5881, 0.342, 0.5881, 0.3419, 0.588, 0.342, 0.5878, 0.3419, 0.5879, 0.3419, 0.5879, 0.342, 0.5878, 0.3419, 0.5879, 0.3419, 0.588, 0.3419, 0.588, 0.3419, 0.5879, 0.342, 0.5881, 0.3422, 0.5881, 0.3422, 0.5881, 0.342, 0.5881, 0.3422, 0.5878, 0.342, 0.5878, 0.342, 0.5878, 0.3422, 0.5878, 0.2816, 0.5881, 0.2816, 0.5878, 0.2817, 0.5879, 0.2817, 0.588, 0.2815, 0.5878, 0.2815, 0.5881, 0.2814, 0.588, 0.2814, 0.5879, 0.2816, 0.5881, 0.2815, 0.5881, 0.2815, 0.5878, 0.2816, 0.5878, 0.2817, 0.588, 0.2816, 0.5881, 0.2816, 0.5881, 0.2817, 0.588, 0.2815, 0.5878, 0.2816, 0.5878, 0.2816, 0.5878, 0.2815, 0.5878, 0.2814, 0.588, 0.2814, 0.5879, 0.2814, 0.5879, 0.2814, 0.588, 0.2815, 0.5881, 0.2814, 0.588, 0.2814, 0.588, 0.2815, 0.5881, 0.2816, 0.5878, 0.2817, 0.5879, 0.2817, 0.5879, 0.2816, 0.5878, 0.4002, 0.5881, 0.4, 0.5881, 0.4, 0.5878, 0.4002, 0.5878, 0.4002, 0.5876, 0.4002, 0.5877, 0.4002, 0.5877, 0.4002, 0.5876, 0.4, 0.5881, 0.4, 0.5878, 0.4, 0.5878, 0.4, 0.5881, 0.4002, 0.5882, 0.4002, 0.5883, 0.4002, 0.5883, 0.4002, 0.5882])
me_cube_004.use_remesh_fix_poles = True
me_cube_004.use_remesh_preserve_attributes = False
me_cube_004.use_mirror_vertex_groups = False
me_cube_004.update()
me_cube_005 = bpy.data.meshes.new('Cube.005')
me_cube_005.from_pydata([(-0.5642, -0.3917, -1.0), (-0.2381, -0.2115, 1.0), (-0.5642, 0.505, -1.0), (-0.2381, -0.1254, 1.0), (0.5642, -0.3917, -1.0), (0.2381, -0.2115, 1.0), (0.5642, 0.505, -1.0), (0.2381, -0.1254, 1.0), (-0.5884, -0.3766, 0.0), (-0.5884, 0.5299, 0.0), (0.5884, 0.5299, 0.0), (0.5884, -0.3766, 0.0), (0.2948, 0.505, -1.0), (-0.2948, 0.505, -1.0), (0.1996, -0.1254, 1.0), (-0.1996, -0.1254, 1.0), (-0.2948, -0.3917, -1.0), (0.2948, -0.3917, -1.0), (-0.1996, -0.2115, 1.0), (0.1996, -0.2115, 1.0), (0.1996, -0.3766, 0.0), (-0.1996, -0.3766, 0.0), (-0.1996, 0.5299, 0.0), (0.1996, 0.5299, 0.0), (-0.1996, 0.4159, -0.01028), (0.1996, 0.4159, -0.01028), (0.1996, 0.3947, -0.7111), (-0.1996, 0.3947, -0.7111), (0.1996, -0.1983, -0.003717), (-0.1996, -0.1983, -0.003717), (-0.1996, -0.2834, -0.7092), (0.1996, -0.2834, -0.7092), (0.1996, -0.04862, 0.7031), (-0.1996, -0.04862, 0.7031), (-0.1996, -0.08648, 0.7057), (0.1996, -0.08648, 0.7057), (-0.6593, 0.6002, -1.0), (-0.6593, -0.4868, -1.0), (0.6593, -0.4868, -1.0), (0.6593, 0.6002, -1.0), (0.1996, 0.6002, -1.0), (0.1996, -0.4868, -1.0), (-0.1996, -0.4868, -1.0), (-0.1996, 0.6002, -1.0), (-0.4763, 0.4171, -0.6841), (-0.4763, -0.3037, -0.6841), (0.4763, -0.3037, -0.6841), (0.4763, 0.4171, -0.6841), (0.3827, 0.4171, -0.6841), (0.3827, -0.3037, -0.6841), (-0.3827, -0.3037, -0.6841), (-0.3827, 0.4171, -0.6841), (-0.5642, 0.505, -0.6841), (-0.5642, -0.3917, -0.6841), (0.5642, -0.3917, -0.6841), (0.5642, 0.505, -0.6841), (0.2948, 0.505, -0.6841), (0.2948, -0.3917, -0.6841), (-0.2948, -0.3917, -0.6841), (-0.2948, 0.505, -0.6841), (-0.4763, 0.4171, -1.157), (-0.4763, -0.3037, -1.157), (0.4763, -0.3037, -1.157), (0.4763, 0.4171, -1.157), (0.3827, 0.4171, -1.157), (0.3827, -0.3037, -1.157), (-0.3827, -0.3037, -1.157), (-0.3827, 0.4171, -1.157)], [], [(8, 1, 3, 9), (15, 3, 1, 18), (10, 7, 5, 11), (11, 5, 19, 20), (40, 23, 10, 39), (38, 11, 20, 41), (21, 18, 1, 8), (39, 10, 11, 38), (7, 14, 19, 5), (37, 8, 9, 36), (6, 4, 54, 55), (42, 21, 8, 37), (9, 3, 15, 22), (36, 9, 22, 43), (23, 14, 7, 10), (42, 43, 27, 30), (14, 23, 25, 32), (15, 18, 34, 33), (40, 41, 31, 26), (21, 42, 30, 29), (20, 19, 35, 28), (13, 16, 58, 59), (25, 26, 27, 24), (29, 30, 31, 28), (33, 34, 35, 32), (26, 31, 30, 27), (34, 29, 28, 35), (32, 25, 24, 33), (43, 22, 24, 27), (22, 15, 33, 24), (41, 20, 28, 31), (18, 21, 29, 34), (19, 14, 32, 35), (23, 40, 26, 25), (2, 0, 37, 36), (4, 6, 39, 38), (12, 17, 41, 40), (16, 13, 43, 42), (13, 2, 36, 43), (0, 16, 42, 37), (6, 12, 40, 39), (17, 4, 38, 41), (47, 46, 62, 63), (51, 50, 66, 67), (12, 6, 55, 56), (2, 13, 59, 52), (17, 12, 56, 57), (0, 2, 52, 53), (4, 17, 57, 54), (16, 0, 53, 58), (44, 45, 53, 52), (46, 47, 55, 54), (48, 49, 57, 56), (50, 51, 59, 58), (51, 44, 52, 59), (45, 50, 58, 53), (47, 48, 56, 55), (49, 46, 54, 57), (64, 63, 62, 65), (60, 67, 66, 61), (48, 47, 63, 64), (44, 51, 67, 60), (49, 48, 64, 65), (45, 44, 60, 61), (46, 49, 65, 62), (50, 45, 61, 66)])
_uv = me_cube_005.uv_layers.new(name='UVMap')
_uv.uv.foreach_set('vector', [0.4004, 0.2809, 0.4015, 0.2809, 0.4015, 0.283, 0.4004, 0.283, 0.4034, 0.2852, 0.4036, 0.2852, 0.4036, 0.2873, 0.4034, 0.2873, 0.4004, 0.2852, 0.4015, 0.2852, 0.4015, 0.2873, 0.4004, 0.2873, 0.4004, 0.2873, 0.4015, 0.2873, 0.4015, 0.2875, 0.4004, 0.2881, 0.3993, 0.2843, 0.4004, 0.2843, 0.4004, 0.2852, 0.3993, 0.2852, 0.3993, 0.2873, 0.4004, 0.2873, 0.4004, 0.2881, 0.3993, 0.2882, 0.4004, 0.2886, 0.4015, 0.2893, 0.4015, 0.2895, 0.4004, 0.2895, 0.3993, 0.2852, 0.4004, 0.2852, 0.4004, 0.2873, 0.3993, 0.2873, 0.4015, 0.2852, 0.4016, 0.2852, 0.4016, 0.2873, 0.4015, 0.2873, 0.3993, 0.2809, 0.4004, 0.2809, 0.4004, 0.283, 0.3993, 0.283, 0.2741, 0.2853, 0.2741, 0.2871, 0.2741, 0.2871, 0.2741, 0.2853, 0.3993, 0.2886, 0.4004, 0.2886, 0.4004, 0.2895, 0.3993, 0.2895, 0.4004, 0.283, 0.4015, 0.283, 0.4015, 0.2832, 0.4004, 0.2838, 0.3993, 0.283, 0.4004, 0.283, 0.4004, 0.2838, 0.3993, 0.2839, 0.4004, 0.2843, 0.4015, 0.285, 0.4015, 0.2852, 0.4004, 0.2852, 0.2789, 0.2873, 0.2789, 0.2852, 0.2789, 0.2852, 0.2789, 0.2873, 0.2823, 0.285, 0.2813, 0.2843, 0.2813, 0.2843, 0.2823, 0.285, 0.2843, 0.2852, 0.2843, 0.2873, 0.2843, 0.2873, 0.2843, 0.2852, 0.2793, 0.2852, 0.2793, 0.2873, 0.2793, 0.2873, 0.2793, 0.2852, 0.2813, 0.2886, 0.2802, 0.2886, 0.2802, 0.2886, 0.2813, 0.2886, 0.2813, 0.2881, 0.2823, 0.2875, 0.2823, 0.2875, 0.2813, 0.2881, 0.2729, 0.2853, 0.2729, 0.2871, 0.2729, 0.2871, 0.2729, 0.2853, 0.2129, 0.2843, 0.2118, 0.2843, 0.2118, 0.2839, 0.2129, 0.2838, 0.2129, 0.2886, 0.2118, 0.2886, 0.2118, 0.2882, 0.2129, 0.2881, 0.2159, 0.2852, 0.2159, 0.2873, 0.2141, 0.2873, 0.2141, 0.2852, 0.211, 0.2852, 0.211, 0.2873, 0.2105, 0.2873, 0.2105, 0.2852, 0.214, 0.2893, 0.2129, 0.2886, 0.2129, 0.2881, 0.214, 0.2875, 0.214, 0.285, 0.2129, 0.2843, 0.2129, 0.2838, 0.214, 0.2832, 0.2802, 0.2839, 0.2813, 0.2838, 0.2813, 0.2838, 0.2802, 0.2839, 0.2813, 0.2838, 0.2823, 0.2832, 0.2823, 0.2832, 0.2813, 0.2838, 0.2802, 0.2882, 0.2813, 0.2881, 0.2813, 0.2881, 0.2802, 0.2882, 0.2823, 0.2893, 0.2813, 0.2886, 0.2813, 0.2886, 0.2823, 0.2893, 0.2825, 0.2873, 0.2825, 0.2852, 0.2825, 0.2852, 0.2825, 0.2873, 0.2813, 0.2843, 0.2802, 0.2843, 0.2802, 0.2843, 0.2813, 0.2843, 0.3973, 0.2853, 0.3973, 0.2871, 0.3972, 0.2873, 0.3972, 0.2852, 0.3991, 0.2871, 0.3991, 0.2853, 0.3993, 0.2852, 0.3993, 0.2873, 0.3986, 0.2853, 0.3986, 0.2871, 0.3985, 0.2873, 0.3985, 0.2852, 0.3979, 0.2871, 0.3979, 0.2853, 0.398, 0.2852, 0.398, 0.2873, 0.3979, 0.2853, 0.3973, 0.2853, 0.3972, 0.2852, 0.398, 0.2852, 0.3973, 0.2871, 0.3979, 0.2871, 0.398, 0.2873, 0.3972, 0.2873, 0.3991, 0.2853, 0.3986, 0.2853, 0.3985, 0.2852, 0.3993, 0.2852, 0.3986, 0.2871, 0.3991, 0.2871, 0.3993, 0.2873, 0.3985, 0.2873, 0.2212, 0.2855, 0.2212, 0.2869, 0.2212, 0.2869, 0.2212, 0.2855, 0.3977, 0.2855, 0.3977, 0.2869, 0.3977, 0.2869, 0.3977, 0.2855, 0.2736, 0.2853, 0.2741, 0.2853, 0.2741, 0.2853, 0.2736, 0.2853, 0.2723, 0.2853, 0.2729, 0.2853, 0.2729, 0.2853, 0.2723, 0.2853, 0.2736, 0.2871, 0.2736, 0.2853, 0.2736, 0.2853, 0.2736, 0.2871, 0.2723, 0.2871, 0.2723, 0.2853, 0.2723, 0.2853, 0.2723, 0.2871, 0.2741, 0.2871, 0.2736, 0.2871, 0.2736, 0.2871, 0.2741, 0.2871, 0.2729, 0.2871, 0.2723, 0.2871, 0.2723, 0.2871, 0.2729, 0.2871, 0.2725, 0.2855, 0.2725, 0.2869, 0.2723, 0.2871, 0.2723, 0.2853, 0.274, 0.2869, 0.274, 0.2855, 0.2741, 0.2853, 0.2741, 0.2871, 0.2738, 0.2855, 0.2738, 0.2869, 0.2736, 0.2871, 0.2736, 0.2853, 0.2727, 0.2869, 0.2727, 0.2855, 0.2729, 0.2853, 0.2729, 0.2871, 0.2727, 0.2855, 0.2725, 0.2855, 0.2723, 0.2853, 0.2729, 0.2853, 0.2725, 0.2869, 0.2727, 0.2869, 0.2729, 0.2871, 0.2723, 0.2871, 0.274, 0.2855, 0.2738, 0.2855, 0.2736, 0.2853, 0.2741, 0.2853, 0.2738, 0.2869, 0.274, 0.2869, 0.2741, 0.2871, 0.2736, 0.2871, 0.2211, 0.2855, 0.2212, 0.2855, 0.2212, 0.2869, 0.2211, 0.2869, 0.2198, 0.2855, 0.22, 0.2855, 0.22, 0.2869, 0.2198, 0.2869, 0.2211, 0.2855, 0.2212, 0.2855, 0.2212, 0.2855, 0.2211, 0.2855, 0.3975, 0.2855, 0.3977, 0.2855, 0.3977, 0.2855, 0.3975, 0.2855, 0.2211, 0.2869, 0.2211, 0.2855, 0.2211, 0.2855, 0.2211, 0.2869, 0.3975, 0.2869, 0.3975, 0.2855, 0.3975, 0.2855, 0.3975, 0.2869, 0.2212, 0.2869, 0.2211, 0.2869, 0.2211, 0.2869, 0.2212, 0.2869, 0.3977, 0.2869, 0.3975, 0.2869, 0.3975, 0.2869, 0.3977, 0.2869])
me_cube_005.use_remesh_fix_poles = True
me_cube_005.use_remesh_preserve_attributes = False
me_cube_005.use_mirror_vertex_groups = False
me_cube_005.update()
me_cone_002 = bpy.data.meshes.new('Cone.002')
me_cone_002.from_pydata([(0.0, 0.81, -1.0), (0.0, 0.07878, 0.827), (0.158, 0.7944, -1.0), (0.01537, 0.07727, 0.827), (0.31, 0.7483, -1.0), (0.03015, 0.07278, 0.827), (0.45, 0.6735, -1.0), (0.04377, 0.0655, 0.827), (0.5728, 0.5728, -1.0), (0.05571, 0.05571, 0.827), (0.6735, 0.45, -1.0), (0.0655, 0.04377, 0.827), (0.7483, 0.31, -1.0), (0.07278, 0.03015, 0.827), (0.7944, 0.158, -1.0), (0.07727, 0.01537, 0.827), (0.81, 2.219e-08, -1.0), (0.07878, 2.159e-09, 0.827), (0.7944, -0.05735, -1.0), (0.07727, -0.005578, 0.827), (0.7483, -0.1125, -1.0), (0.07278, -0.01094, 0.827), (0.6735, -0.1633, -1.0), (0.0655, -0.01588, 0.827), (0.5728, -0.2079, -1.0), (0.05571, -0.02022, 0.827), (0.45, -0.2444, -1.0), (0.04377, -0.02377, 0.827), (0.31, -0.2716, -1.0), (0.03015, -0.02642, 0.827), (0.158, -0.2883, -1.0), (0.01537, -0.02804, 0.827), (-2.639e-07, -0.294, -1.0), (-2.567e-08, -0.02859, 0.827), (-0.158, -0.2883, -1.0), (-0.01537, -0.02804, 0.827), (-0.31, -0.2716, -1.0), (-0.03015, -0.02642, 0.827), (-0.45, -0.2444, -1.0), (-0.04377, -0.02377, 0.827), (-0.5728, -0.2079, -1.0), (-0.05571, -0.02022, 0.827), (-0.6735, -0.1633, -1.0), (-0.0655, -0.01588, 0.827), (-0.7483, -0.1125, -1.0), (-0.07278, -0.01094, 0.827), (-0.7944, -0.05735, -1.0), (-0.07727, -0.005578, 0.827), (-0.81, 2.839e-07, -1.0), (-0.07878, 2.761e-08, 0.827), (-0.7944, 0.158, -1.0), (-0.07727, 0.01537, 0.827), (-0.7483, 0.31, -1.0), (-0.07278, 0.03015, 0.827), (-0.6735, 0.45, -1.0), (-0.0655, 0.04377, 0.827), (-0.5728, 0.5728, -1.0), (-0.05571, 0.05571, 0.827), (-0.45, 0.6735, -1.0), (-0.04377, 0.0655, 0.827), (-0.31, 0.7483, -1.0), (-0.03015, 0.07278, 0.827), (-0.158, 0.7944, -1.0), (-0.01537, 0.07727, 0.827), (0.0, 0.567, -0.2034), (0.0, 0.6463, -0.4633), (0.0, 0.3637, 0.4633), (0.0, 0.443, 0.2034), (0.08642, 0.4345, 0.2034), (0.07096, 0.3567, 0.4633), (0.1261, 0.6339, -0.4633), (0.1106, 0.5561, -0.2034), (0.1695, 0.4092, 0.2034), (0.1392, 0.336, 0.4633), (0.2473, 0.5971, -0.4633), (0.217, 0.5239, -0.2034), (0.2461, 0.3683, 0.2034), (0.2021, 0.3024, 0.4633), (0.3591, 0.5374, -0.4633), (0.315, 0.4715, -0.2034), (0.3132, 0.3132, 0.2034), (0.2572, 0.2572, 0.4633), (0.457, 0.457, -0.4633), (0.401, 0.401, -0.2034), (0.3683, 0.2461, 0.2034), (0.3024, 0.2021, 0.4633), (0.5374, 0.3591, -0.4633), (0.4715, 0.315, -0.2034), (0.4092, 0.1695, 0.2034), (0.336, 0.1392, 0.4633), (0.5971, 0.2473, -0.4633), (0.5239, 0.217, -0.2034), (0.4345, 0.08642, 0.2034), (0.3567, 0.07096, 0.4633), (0.6339, 0.1261, -0.4633), (0.5561, 0.1106, -0.2034), (0.443, 1.214e-08, 0.2034), (0.3637, 9.966e-09, 0.4633), (0.6463, 1.771e-08, -0.4633), (0.567, 1.554e-08, -0.2034), (0.4345, -0.03136, 0.2034), (0.3567, -0.02575, 0.4633), (0.6339, -0.04576, -0.4633), (0.5561, -0.04015, -0.2034), (0.4092, -0.06152, 0.2034), (0.336, -0.05051, 0.4633), (0.5971, -0.08976, -0.4633), (0.5239, -0.07875, -0.2034), (0.3683, -0.08931, 0.2034), (0.3024, -0.07333, 0.4633), (0.5374, -0.1303, -0.4633), (0.4715, -0.1143, -0.2034), (0.3132, -0.1137, 0.2034), (0.2572, -0.09334, 0.4633), (0.457, -0.1659, -0.4633), (0.401, -0.1455, -0.2034), (0.2461, -0.1337, 0.2034), (0.2021, -0.1098, 0.4633), (0.3591, -0.195, -0.4633), (0.315, -0.1711, -0.2034), (0.1695, -0.1485, 0.2034), (0.1392, -0.1219, 0.4633), (0.2473, -0.2167, -0.4633), (0.217, -0.1901, -0.2034), (0.08642, -0.1577, 0.2034), (0.07096, -0.1295, 0.4633), (0.1261, -0.23, -0.4633), (0.1106, -0.2018, -0.2034), (-1.443e-07, -0.1608, 0.2034), (-1.185e-07, -0.132, 0.4633), (-2.106e-07, -0.2346, -0.4633), (-1.848e-07, -0.2058, -0.2034), (-0.08642, -0.1577, 0.2034), (-0.07096, -0.1295, 0.4633), (-0.1261, -0.23, -0.4633), (-0.1106, -0.2018, -0.2034), (-0.1695, -0.1485, 0.2034), (-0.1392, -0.1219, 0.4633), (-0.2473, -0.2167, -0.4633), (-0.217, -0.1901, -0.2034), (-0.2461, -0.1337, 0.2034), (-0.2021, -0.1098, 0.4633), (-0.3591, -0.195, -0.4633), (-0.315, -0.1711, -0.2034), (-0.3132, -0.1137, 0.2034), (-0.2572, -0.09334, 0.4633), (-0.457, -0.1659, -0.4633), (-0.401, -0.1455, -0.2034), (-0.3683, -0.08931, 0.2034), (-0.3024, -0.07333, 0.4633), (-0.5374, -0.1303, -0.4633), (-0.4715, -0.1143, -0.2034), (-0.4092, -0.06152, 0.2034), (-0.336, -0.05051, 0.4633), (-0.5971, -0.08976, -0.4633), (-0.5239, -0.07875, -0.2034), (-0.4345, -0.03136, 0.2034), (-0.3567, -0.02575, 0.4633), (-0.6339, -0.04576, -0.4633), (-0.5561, -0.04015, -0.2034), (-0.443, 1.552e-07, 0.2034), (-0.3637, 1.275e-07, 0.4633), (-0.6463, 2.265e-07, -0.4633), (-0.567, 1.987e-07, -0.2034), (-0.4345, 0.08642, 0.2034), (-0.3567, 0.07096, 0.4633), (-0.6339, 0.1261, -0.4633), (-0.5561, 0.1106, -0.2034), (-0.4092, 0.1695, 0.2034), (-0.336, 0.1392, 0.4633), (-0.5971, 0.2473, -0.4633), (-0.5239, 0.217, -0.2034), (-0.3683, 0.2461, 0.2034), (-0.3024, 0.2021, 0.4633), (-0.5374, 0.3591, -0.4633), (-0.4715, 0.315, -0.2034), (-0.3132, 0.3132, 0.2034), (-0.2572, 0.2572, 0.4633), (-0.457, 0.457, -0.4633), (-0.401, 0.401, -0.2034), (-0.2461, 0.3683, 0.2034), (-0.2021, 0.3024, 0.4633), (-0.3591, 0.5374, -0.4633), (-0.315, 0.4715, -0.2034), (-0.1695, 0.4092, 0.2034), (-0.1392, 0.336, 0.4633), (-0.2473, 0.5971, -0.4633), (-0.217, 0.5239, -0.2034), (-0.08642, 0.4345, 0.2034), (-0.07095, 0.3567, 0.4633), (-0.1261, 0.6339, -0.4633), (-0.1106, 0.5561, -0.2034), (-0.09426, 0.4739, -0.439), (-0.07879, 0.3961, -0.1791), (-9.657e-08, 0.4039, -0.1791), (-9.27e-08, 0.4831, -0.439), (-0.05459, 0.2744, 0.2277), (-0.03913, 0.1967, 0.4875), (-6.704e-08, 0.2006, 0.4875), (-6.539e-08, 0.2798, 0.2277), (-0.1849, 0.4464, -0.439), (-0.1546, 0.3731, -0.1791), (-0.1071, 0.2585, 0.2277), (-0.07675, 0.1853, 0.4875), (-0.2684, 0.4017, -0.439), (-0.2244, 0.3358, -0.1791), (-0.1555, 0.2327, 0.2277), (-0.1114, 0.1668, 0.4875), (-0.3416, 0.3416, -0.439), (-0.2856, 0.2856, -0.1791), (-0.1979, 0.1979, 0.2277), (-0.1418, 0.1418, 0.4875), (-0.4017, 0.2684, -0.439), (-0.3358, 0.2244, -0.1791), (-0.2327, 0.1555, 0.2277), (-0.1668, 0.1114, 0.4875), (-0.4464, 0.1849, -0.439), (-0.3731, 0.1546, -0.1791), (-0.2585, 0.1071, 0.2277), (-0.1853, 0.07675, 0.4875), (-0.4739, 0.09426, -0.439), (-0.3961, 0.0788, -0.1791), (-0.2744, 0.05459, 0.2277), (-0.1967, 0.03913, 0.4875), (-0.4831, 1.781e-07, -0.439), (-0.4039, 1.512e-07, -0.1791), (-0.2798, 1.102e-07, 0.2277), (-0.2006, 8.227e-08, 0.4875), (-0.4739, -0.03421, -0.439), (-0.3961, -0.0286, -0.1791), (-0.2744, -0.01981, 0.2277), (-0.1967, -0.0142, 0.4875), (-0.4464, -0.0671, -0.439), (-0.3731, -0.05609, -0.1791), (-0.2585, -0.03886, 0.2277), (-0.1853, -0.02785, 0.4875), (-0.4017, -0.09742, -0.439), (-0.3358, -0.08144, -0.1791), (-0.2327, -0.05642, 0.2277), (-0.1668, -0.04044, 0.4875), (-0.3416, -0.124, -0.439), (-0.2856, -0.1036, -0.1791), (-0.1979, -0.07181, 0.2277), (-0.1418, -0.05147, 0.4875), (-0.2684, -0.1458, -0.439), (-0.2244, -0.1219, -0.1791), (-0.1555, -0.08444, 0.2277), (-0.1114, -0.06052, 0.4875), (-0.1849, -0.162, -0.439), (-0.1546, -0.1354, -0.1791), (-0.1071, -0.09382, 0.2277), (-0.07675, -0.06725, 0.4875), (-0.09426, -0.172, -0.439), (-0.0788, -0.1438, -0.1791), (-0.05459, -0.0996, 0.2277), (-0.03913, -0.07139, 0.4875), (-1.692e-07, -0.1753, -0.439), (-1.433e-07, -0.1466, -0.1791), (-1.187e-07, -0.1016, 0.2277), (-9.217e-08, -0.07279, 0.4875), (0.09426, -0.172, -0.439), (0.07879, -0.1438, -0.1791), (0.05459, -0.0996, 0.2277), (0.03913, -0.07139, 0.4875), (0.1849, -0.162, -0.439), (0.1546, -0.1354, -0.1791), (0.1071, -0.09382, 0.2277), (0.07675, -0.06725, 0.4875), (0.2684, -0.1458, -0.439), (0.2244, -0.1219, -0.1791), (0.1555, -0.08444, 0.2277), (0.1114, -0.06052, 0.4875), (0.3416, -0.124, -0.439), (0.2856, -0.1036, -0.1791), (0.1979, -0.07181, 0.2277), (0.1418, -0.05147, 0.4875), (0.4017, -0.09742, -0.439), (0.3358, -0.08144, -0.1791), (0.2327, -0.05642, 0.2277), (0.1668, -0.04044, 0.4875), (0.4464, -0.0671, -0.439), (0.3731, -0.05609, -0.1791), (0.2585, -0.03886, 0.2277), (0.1853, -0.02785, 0.4875), (0.4739, -0.03421, -0.439), (0.3961, -0.0286, -0.1791), (0.2744, -0.01981, 0.2277), (0.1967, -0.0142, 0.4875), (0.4831, 3.29e-09, -0.439), (0.4039, 4.752e-10, -0.1791), (0.2798, 1.214e-08, 0.2277), (0.2006, 9.966e-09, 0.4875), (0.4739, 0.09426, -0.439), (0.3961, 0.07879, -0.1791), (0.2744, 0.05459, 0.2277), (0.1967, 0.03913, 0.4875), (0.4464, 0.1849, -0.439), (0.3731, 0.1546, -0.1791), (0.2585, 0.1071, 0.2277), (0.1853, 0.07675, 0.4875), (0.4017, 0.2684, -0.439), (0.3358, 0.2244, -0.1791), (0.2327, 0.1555, 0.2277), (0.1668, 0.1114, 0.4875), (0.3416, 0.3416, -0.439), (0.2856, 0.2856, -0.1791), (0.1979, 0.1979, 0.2277), (0.1418, 0.1418, 0.4875), (0.2684, 0.4017, -0.439), (0.2244, 0.3358, -0.1791), (0.1555, 0.2327, 0.2277), (0.1114, 0.1668, 0.4875), (0.1849, 0.4464, -0.439), (0.1546, 0.3731, -0.1791), (0.1071, 0.2585, 0.2277), (0.07675, 0.1853, 0.4875), (0.09426, 0.4739, -0.439), (0.07879, 0.3961, -0.1791), (0.05459, 0.2744, 0.2277), (0.03913, 0.1967, 0.4875), (0.0, 0.3104, -9.159e-09), (0.06055, 0.3044, 0.0), (-0.06055, 0.3044, 0.0), (0.1188, 0.2868, 0.0), (0.1724, 0.2581, 0.0), (0.2195, 0.2195, 0.0), (0.2581, 0.1724, 0.0), (0.2868, 0.1188, 0.0), (0.3044, 0.06055, 0.0), (0.3104, 8.505e-09, -9.159e-09), (0.3044, -0.02198, 0.0), (0.2868, -0.04311, 0.0), (0.2581, -0.06258, 0.0), (0.2195, -0.07965, 0.0), (0.1724, -0.09366, 0.0), (0.1188, -0.1041, 0.0), (0.06055, -0.1105, 0.0), (-1.011e-07, -0.1126, 0.0), (-0.06055, -0.1105, 9.159e-09), (-0.1188, -0.1041, 9.159e-09), (-0.1724, -0.09366, 9.159e-09), (-0.2195, -0.07965, 0.0), (-0.2581, -0.06258, 0.0), (-0.2868, -0.04311, 0.0), (-0.3044, -0.02198, 0.0), (-0.3104, 1.088e-07, -9.159e-09), (-0.3044, 0.06055, -9.159e-09), (-0.2868, 0.1188, 0.0), (-0.2581, 0.1724, 0.0), (-0.2195, 0.2195, -9.159e-09), (-0.1724, 0.2581, -9.159e-09), (-0.1188, 0.2868, 0.0), (0.2198, -0.08873, -0.7744), (0.2045, -0.0747, -0.6195), (0.3161, -0.06988, -0.7745), (0.2944, -0.05737, -0.6207), (0.3961, -0.04585, -0.7748), (0.3695, -0.03521, -0.6225), (0.4549, -0.01986, -0.7757), (0.425, -0.01115, -0.6253), (0.4882, 0.001969, -0.7776), (0.4566, 0.008958, -0.6294), (0.4972, 0.009653, -0.7803), (0.464, 0.01439, -0.6342), (0.4961, 0.009029, -0.7809), (0.4622, 0.0093, -0.6366), (0.4853, 0.09621, -0.7796), (0.4529, 0.08972, -0.6365), (0.4565, 0.1888, -0.7785), (0.4265, 0.1764, -0.6364), (0.4104, 0.274, -0.7778), (0.3838, 0.2562, -0.6363), (0.3487, 0.3485, -0.7772), (0.3263, 0.3261, -0.6362), (0.2738, 0.4097, -0.7768), (0.2564, 0.3835, -0.6362), (0.1885, 0.455, -0.7765), (0.1766, 0.4261, -0.6361), (-0.09002, 0.4524, -0.6361), (-0.0961, 0.483, -0.7764), (0.0961, 0.483, -0.7764), (0.09002, 0.4524, -0.6361), (-6.211e-08, 0.4613, -0.6361), (-6.026e-08, 0.4924, -0.7763), (0.0, 0.6118, -0.7928), (0.0, 0.5807, -0.6526), (0.1133, 0.5695, -0.6526), (0.1194, 0.6001, -0.7929), (-0.1194, 0.6001, -0.7929), (-0.1133, 0.5695, -0.6526), (0.2222, 0.5365, -0.6526), (0.2342, 0.5654, -0.793), (0.3226, 0.4828, -0.6525), (0.3401, 0.509, -0.7932), (0.4106, 0.4106, -0.6524), (0.433, 0.433, -0.7934), (0.4829, 0.3227, -0.6523), (0.5095, 0.3404, -0.7938), (0.5366, 0.2223, -0.6522), (0.5666, 0.2347, -0.7943), (0.5697, 0.1133, -0.652), (0.6021, 0.1198, -0.795), (0.581, 1.592e-08, -0.6517), (0.6148, 1.685e-08, -0.796), (0.5699, -0.04114, -0.6514), (0.6042, -0.04362, -0.7973), (0.537, -0.08072, -0.651), (0.5706, -0.08578, -0.7989), (0.4834, -0.1172, -0.6506), (0.515, -0.1249, -0.8007), (0.4111, -0.1492, -0.6503), (0.4391, -0.1594, -0.8024), (0.3231, -0.1755, -0.6501), (0.3457, -0.1878, -0.8037), (0.2226, -0.195, -0.6499), (0.2385, -0.209, -0.8047), (0.1135, -0.207, -0.6498), (0.1217, -0.222, -0.8053), (-1.895e-07, -0.2111, -0.6498), (-2.033e-07, -0.2264, -0.8055), (-0.1135, -0.207, -0.6498), (-0.1217, -0.222, -0.8053), (-0.2226, -0.195, -0.6499), (-0.2385, -0.209, -0.8047), (-0.3231, -0.1755, -0.6501), (-0.3457, -0.1878, -0.8037), (-0.4111, -0.1492, -0.6503), (-0.4391, -0.1594, -0.8024), (-0.4834, -0.1172, -0.6506), (-0.515, -0.1249, -0.8007), (-0.537, -0.08072, -0.651), (-0.5706, -0.08578, -0.7989), (-0.5699, -0.04114, -0.6514), (-0.6042, -0.04362, -0.7973), (-0.581, 2.036e-07, -0.6517), (-0.6148, 2.155e-07, -0.796), (-0.5697, 0.1133, -0.652), (-0.6021, 0.1198, -0.795), (-0.5366, 0.2223, -0.6522), (-0.5666, 0.2347, -0.7943), (-0.4829, 0.3227, -0.6523), (-0.5095, 0.3404, -0.7938), (-0.4106, 0.4106, -0.6524), (-0.433, 0.433, -0.7934), (-0.3226, 0.4828, -0.6525), (-0.3401, 0.509, -0.7932), (-0.2222, 0.5365, -0.6526), (-0.2342, 0.5654, -0.793), (0.1047, -0.08563, -0.6189), (0.1127, -0.1006, -0.7744), (-1.701e-07, -0.08936, -0.6187), (-1.832e-07, -0.1047, -0.7744), (-0.1047, -0.08563, -0.6189), (-0.1127, -0.1006, -0.7744), (-0.2045, -0.0747, -0.6195), (-0.2198, -0.08873, -0.7744), (-0.2944, -0.05737, -0.6207), (-0.3161, -0.06988, -0.7745), (-0.3695, -0.03521, -0.6225), (-0.3961, -0.04585, -0.7748), (-0.425, -0.01115, -0.6253), (-0.4549, -0.01986, -0.7757), (-0.4566, 0.008958, -0.6294), (-0.4882, 0.001969, -0.7776), (-0.464, 0.01439, -0.6342), (-0.4972, 0.009653, -0.7803), (-0.4622, 0.0093, -0.6366), (-0.4961, 0.009029, -0.7809), (-0.4529, 0.08972, -0.6365), (-0.4853, 0.09621, -0.7796), (-0.4265, 0.1764, -0.6364), (-0.4565, 0.1888, -0.7785), (-0.3838, 0.2562, -0.6363), (-0.4104, 0.274, -0.7778), (-0.3263, 0.3261, -0.6362), (-0.3487, 0.3485, -0.7772), (-0.2564, 0.3835, -0.6362), (-0.2738, 0.4097, -0.7768), (-0.1766, 0.4261, -0.6361), (-0.1885, 0.455, -0.7765)], [], [(69, 3, 5, 73), (321, 68, 72, 323), (323, 72, 76, 324), (324, 76, 80, 325), (325, 80, 84, 326), (326, 84, 88, 327), (327, 88, 92, 328), (328, 92, 96, 329), (329, 96, 100, 330), (330, 100, 104, 331), (331, 104, 108, 332), (332, 108, 112, 333), (333, 112, 116, 334), (334, 116, 120, 335), (335, 120, 124, 336), (336, 124, 128, 337), (337, 128, 132, 338), (338, 132, 136, 339), (339, 136, 140, 340), (340, 140, 144, 341), (341, 144, 148, 342), (342, 148, 152, 343), (343, 152, 156, 344), (344, 156, 160, 345), (345, 160, 164, 346), (346, 164, 168, 347), (347, 168, 172, 348), (348, 172, 176, 349), (349, 176, 180, 350), (350, 180, 184, 351), (3, 1, 63, 61, 59, 57, 55, 53, 51, 49, 47, 45, 43, 41, 39, 37, 35, 33, 31, 29, 27, 25, 23, 21, 19, 17, 15, 13, 11, 9, 7, 5), (351, 184, 188, 322), (66, 1, 3, 69), (0, 2, 4, 6, 8, 10, 12, 14, 16, 18, 20, 22, 24, 26, 28, 30, 32, 34, 36, 38, 40, 42, 44, 46, 48, 50, 52, 54, 56, 58, 60, 62), (320, 67, 68, 321), (189, 63, 1, 66), (60, 447, 388, 62), (185, 61, 63, 189), (382, 381, 380, 383), (181, 59, 61, 185), (58, 445, 447, 60), (177, 57, 59, 181), (56, 443, 445, 58), (173, 55, 57, 177), (54, 441, 443, 56), (169, 53, 55, 173), (52, 439, 441, 54), (165, 51, 53, 169), (50, 437, 439, 52), (161, 49, 51, 165), (48, 435, 437, 50), (157, 47, 49, 161), (46, 433, 435, 48), (153, 45, 47, 157), (44, 431, 433, 46), (149, 43, 45, 153), (42, 429, 431, 44), (145, 41, 43, 149), (40, 427, 429, 42), (141, 39, 41, 145), (38, 425, 427, 40), (137, 37, 39, 141), (36, 423, 425, 38), (133, 35, 37, 137), (34, 421, 423, 36), (129, 33, 35, 133), (32, 419, 421, 34), (125, 31, 33, 129), (30, 417, 419, 32), (121, 29, 31, 125), (28, 415, 417, 30), (117, 27, 29, 121), (26, 413, 415, 28), (113, 25, 27, 117), (24, 411, 413, 26), (109, 23, 25, 113), (22, 409, 411, 24), (105, 21, 23, 109), (20, 407, 409, 22), (101, 19, 21, 105), (18, 405, 407, 20), (97, 17, 19, 101), (16, 403, 405, 18), (93, 15, 17, 97), (14, 401, 403, 16), (89, 13, 15, 93), (12, 399, 401, 14), (85, 11, 13, 89), (10, 397, 399, 12), (81, 9, 11, 85), (8, 395, 397, 10), (77, 7, 9, 81), (6, 393, 395, 8), (73, 5, 7, 77), (446, 186, 190, 389), (2, 387, 391, 4), (322, 188, 67, 320), (126, 122, 264, 260), (65, 190, 192, 195), (92, 88, 298, 294), (157, 161, 227, 231), (123, 127, 261, 265), (89, 93, 295, 299), (191, 64, 194, 193), (162, 158, 228, 224), (128, 124, 262, 258), (94, 90, 296, 292), (159, 163, 225, 229), (125, 129, 259, 263), (91, 95, 293, 297), (164, 160, 226, 222), (130, 126, 260, 256), (96, 92, 294, 290), (161, 165, 223, 227), (127, 131, 257, 261), (93, 97, 291, 295), (166, 162, 224, 220), (132, 128, 258, 254), (98, 94, 292, 288), (163, 167, 221, 225), (129, 133, 255, 259), (95, 99, 289, 293), (168, 164, 222, 218), (134, 130, 256, 252), (100, 96, 290, 286), (165, 169, 219, 223), (131, 135, 253, 257), (97, 101, 287, 291), (170, 166, 220, 216), (136, 132, 254, 250), (102, 98, 288, 284), (167, 171, 217, 221), (133, 137, 251, 255), (99, 103, 285, 289), (172, 168, 218, 214), (68, 67, 199, 318), (138, 134, 252, 248), (104, 100, 286, 282), (169, 173, 215, 219), (66, 69, 319, 198), (135, 139, 249, 253), (101, 105, 283, 287), (70, 65, 195, 316), (174, 170, 216, 212), (64, 71, 317, 194), (140, 136, 250, 246), (106, 102, 284, 280), (171, 175, 213, 217), (72, 68, 318, 314), (137, 141, 247, 251), (103, 107, 281, 285), (69, 73, 315, 319), (176, 172, 214, 210), (142, 138, 248, 244), (108, 104, 282, 278), (173, 177, 211, 215), (74, 70, 316, 312), (139, 143, 245, 249), (105, 109, 279, 283), (71, 75, 313, 317), (178, 174, 212, 208), (62, 388, 384, 0), (193, 194, 195, 192), (197, 198, 199, 196), (201, 193, 192, 200), (203, 197, 196, 202), (205, 201, 200, 204), (207, 203, 202, 206), (209, 205, 204, 208), (211, 207, 206, 210), (213, 209, 208, 212), (215, 211, 210, 214), (217, 213, 212, 216), (219, 215, 214, 218), (221, 217, 216, 220), (223, 219, 218, 222), (225, 221, 220, 224), (227, 223, 222, 226), (229, 225, 224, 228), (231, 227, 226, 230), (233, 229, 228, 232), (235, 231, 230, 234), (237, 233, 232, 236), (239, 235, 234, 238), (241, 237, 236, 240), (243, 239, 238, 242), (245, 241, 240, 244), (247, 243, 242, 246), (249, 245, 244, 248), (251, 247, 246, 250), (253, 249, 248, 252), (255, 251, 250, 254), (257, 253, 252, 256), (259, 255, 254, 258), (261, 257, 256, 260), (263, 259, 258, 262), (265, 261, 260, 264), (267, 263, 262, 266), (269, 265, 264, 268), (271, 267, 266, 270), (273, 269, 268, 272), (275, 271, 270, 274), (277, 273, 272, 276), (279, 275, 274, 278), (281, 277, 276, 280), (283, 279, 278, 282), (285, 281, 280, 284), (287, 283, 282, 286), (289, 285, 284, 288), (291, 287, 286, 290), (293, 289, 288, 292), (295, 291, 290, 294), (297, 293, 292, 296), (299, 295, 294, 298), (301, 297, 296, 300), (303, 299, 298, 302), (305, 301, 300, 304), (307, 303, 302, 306), (309, 305, 304, 308), (311, 307, 306, 310), (313, 309, 308, 312), (315, 311, 310, 314), (317, 313, 312, 316), (319, 315, 314, 318), (194, 317, 316, 195), (198, 319, 318, 199), (160, 156, 230, 226), (87, 91, 297, 301), (189, 66, 198, 197), (121, 125, 263, 267), (155, 159, 229, 233), (90, 86, 300, 296), (124, 120, 266, 262), (158, 154, 232, 228), (67, 188, 196, 199), (85, 89, 299, 303), (119, 123, 265, 269), (153, 157, 231, 235), (88, 84, 302, 298), (187, 191, 193, 201), (122, 118, 268, 264), (156, 152, 234, 230), (190, 186, 200, 192), (83, 87, 301, 305), (117, 121, 267, 271), (151, 155, 233, 237), (86, 82, 304, 300), (185, 189, 197, 203), (120, 116, 270, 266), (154, 150, 236, 232), (188, 184, 202, 196), (81, 85, 303, 307), (115, 119, 269, 273), (149, 153, 235, 239), (84, 80, 306, 302), (183, 187, 201, 205), (118, 114, 272, 268), (152, 148, 238, 234), (186, 182, 204, 200), (79, 83, 305, 309), (113, 117, 271, 275), (147, 151, 237, 241), (82, 78, 308, 304), (181, 185, 203, 207), (116, 112, 274, 270), (150, 146, 240, 236), (184, 180, 206, 202), (77, 81, 307, 311), (111, 115, 273, 277), (145, 149, 239, 243), (80, 76, 310, 306), (179, 183, 205, 209), (114, 110, 276, 272), (148, 144, 242, 238), (182, 178, 208, 204), (75, 79, 309, 313), (109, 113, 275, 279), (143, 147, 241, 245), (78, 74, 312, 308), (177, 181, 207, 211), (112, 108, 278, 274), (146, 142, 244, 240), (180, 176, 210, 206), (73, 77, 311, 315), (107, 111, 277, 281), (141, 145, 243, 247), (76, 72, 314, 310), (175, 179, 209, 213), (110, 106, 280, 276), (144, 140, 246, 242), (191, 322, 320, 64), (64, 320, 321, 71), (187, 351, 322, 191), (183, 350, 351, 187), (179, 349, 350, 183), (175, 348, 349, 179), (171, 347, 348, 175), (167, 346, 347, 171), (163, 345, 346, 167), (159, 344, 345, 163), (155, 343, 344, 159), (151, 342, 343, 155), (147, 341, 342, 151), (143, 340, 341, 147), (139, 339, 340, 143), (135, 338, 339, 139), (131, 337, 338, 135), (127, 336, 337, 131), (123, 335, 336, 127), (119, 334, 335, 123), (115, 333, 334, 119), (111, 332, 333, 115), (107, 331, 332, 111), (103, 330, 331, 107), (99, 329, 330, 103), (95, 328, 329, 99), (91, 327, 328, 95), (87, 326, 327, 91), (83, 325, 326, 87), (79, 324, 325, 83), (75, 323, 324, 79), (71, 321, 323, 75), (389, 190, 65, 385), (0, 384, 387, 2), (386, 70, 74, 390), (390, 74, 78, 392), (392, 78, 82, 394), (394, 82, 86, 396), (396, 86, 90, 398), (398, 90, 94, 400), (400, 94, 98, 402), (402, 98, 102, 404), (404, 102, 106, 406), (406, 106, 110, 408), (408, 110, 114, 410), (410, 114, 118, 412), (412, 118, 122, 414), (414, 122, 126, 416), (416, 126, 130, 418), (418, 130, 134, 420), (420, 134, 138, 422), (422, 138, 142, 424), (424, 142, 146, 426), (426, 146, 150, 428), (428, 150, 154, 430), (430, 154, 158, 432), (432, 158, 162, 434), (434, 162, 166, 436), (436, 166, 170, 438), (438, 170, 174, 440), (440, 174, 178, 442), (442, 178, 182, 444), (444, 182, 186, 446), (4, 391, 393, 6), (388, 447, 479, 379), (394, 396, 371, 373), (413, 411, 356, 354), (446, 389, 378, 478), (395, 393, 374, 372), (428, 430, 462, 460), (447, 445, 477, 479), (410, 412, 355, 357), (429, 427, 459, 461), (392, 394, 373, 375), (411, 409, 358, 356), (444, 446, 478, 476), (393, 391, 376, 374), (426, 428, 460, 458), (445, 443, 475, 477), (408, 410, 357, 359), (427, 425, 457, 459), (390, 392, 375, 377), (409, 407, 360, 358), (442, 444, 476, 474), (391, 387, 380, 376), (424, 426, 458, 456), (443, 441, 473, 475), (406, 408, 359, 361), (425, 423, 455, 457), (386, 390, 377, 381), (407, 405, 362, 360), (440, 442, 474, 472), (384, 388, 379, 383), (422, 424, 456, 454), (441, 439, 471, 473), (389, 385, 382, 378), (385, 65, 70, 386), (378, 382, 383, 379), (381, 377, 376, 380), (377, 375, 374, 376), (375, 373, 372, 374), (373, 371, 370, 372), (371, 369, 368, 370), (369, 367, 366, 368), (367, 365, 364, 366), (365, 363, 362, 364), (363, 361, 360, 362), (361, 359, 358, 360), (359, 357, 356, 358), (357, 355, 354, 356), (355, 353, 352, 354), (353, 448, 449, 352), (448, 450, 451, 449), (450, 452, 453, 451), (452, 454, 455, 453), (454, 456, 457, 455), (456, 458, 459, 457), (458, 460, 461, 459), (460, 462, 463, 461), (462, 464, 465, 463), (464, 466, 467, 465), (466, 468, 469, 467), (468, 470, 471, 469), (470, 472, 473, 471), (472, 474, 475, 473), (474, 476, 477, 475), (476, 478, 479, 477), (478, 378, 379, 479), (431, 429, 461, 463), (412, 414, 353, 355), (430, 432, 464, 462), (397, 395, 372, 370), (415, 413, 354, 352), (396, 398, 369, 371), (433, 431, 463, 465), (414, 416, 448, 353), (432, 434, 466, 464), (399, 397, 370, 368), (417, 415, 352, 449), (398, 400, 367, 369), (435, 433, 465, 467), (416, 418, 450, 448), (434, 436, 468, 466), (401, 399, 368, 366), (419, 417, 449, 451), (400, 402, 365, 367), (437, 435, 467, 469), (418, 420, 452, 450), (436, 438, 470, 468), (403, 401, 366, 364), (385, 386, 381, 382), (421, 419, 451, 453), (402, 404, 363, 365), (439, 437, 469, 471), (420, 422, 454, 452), (387, 384, 383, 380), (438, 440, 472, 470), (405, 403, 364, 362), (423, 421, 453, 455), (404, 406, 361, 363)])
_uv = me_cone_002.uv_layers.new(name='UVMap')
_uv.uv.foreach_set('vector', [0.4074, 0.3477, 0.4074, 0.3491, 0.407, 0.3491, 0.407, 0.3477, 0.4074, 0.3464, 0.4074, 0.347, 0.407, 0.347, 0.407, 0.3464, 0.407, 0.3464, 0.407, 0.347, 0.4067, 0.347, 0.4067, 0.3464, 0.4067, 0.3464, 0.4067, 0.347, 0.4064, 0.347, 0.4064, 0.3464, 0.4064, 0.3464, 0.4064, 0.347, 0.406, 0.347, 0.406, 0.3464, 0.406, 0.3464, 0.406, 0.347, 0.4057, 0.347, 0.4057, 0.3464, 0.4057, 0.3464, 0.4057, 0.347, 0.4054, 0.347, 0.4054, 0.3464, 0.4054, 0.3464, 0.4054, 0.347, 0.405, 0.347, 0.405, 0.3464, 0.2795, 0.3464, 0.2795, 0.347, 0.2791, 0.347, 0.2791, 0.3464, 0.2791, 0.3464, 0.2791, 0.347, 0.2788, 0.347, 0.2788, 0.3464, 0.2788, 0.3464, 0.2788, 0.347, 0.2785, 0.347, 0.2785, 0.3464, 0.2785, 0.3464, 0.2785, 0.347, 0.2781, 0.347, 0.2781, 0.3464, 0.2781, 0.3464, 0.2781, 0.347, 0.2778, 0.347, 0.2778, 0.3464, 0.2778, 0.3464, 0.2778, 0.347, 0.2774, 0.347, 0.2774, 0.3464, 0.2774, 0.3464, 0.2774, 0.347, 0.2771, 0.347, 0.2771, 0.3464, 0.2771, 0.3464, 0.2771, 0.347, 0.2768, 0.347, 0.2768, 0.3464, 0.2768, 0.3464, 0.2768, 0.347, 0.2764, 0.347, 0.2764, 0.3464, 0.2764, 0.3464, 0.2764, 0.347, 0.2761, 0.347, 0.2761, 0.3464, 0.2761, 0.3464, 0.2761, 0.347, 0.2758, 0.347, 0.2758, 0.3464, 0.2758, 0.3464, 0.2758, 0.347, 0.2754, 0.347, 0.2754, 0.3464, 0.2754, 0.3464, 0.2754, 0.347, 0.2751, 0.347, 0.2751, 0.3464, 0.2751, 0.3464, 0.2751, 0.347, 0.2748, 0.347, 0.2748, 0.3464, 0.2748, 0.3464, 0.2748, 0.347, 0.2744, 0.347, 0.2744, 0.3464, 0.2744, 0.3464, 0.2744, 0.347, 0.2741, 0.347, 0.2741, 0.3464, 0.3997, 0.3464, 0.3997, 0.347, 0.3993, 0.347, 0.3993, 0.3464, 0.3993, 0.3464, 0.3993, 0.347, 0.399, 0.347, 0.399, 0.3464, 0.399, 0.3464, 0.399, 0.347, 0.3986, 0.347, 0.3986, 0.3464, 0.3986, 0.3464, 0.3986, 0.347, 0.3983, 0.347, 0.3983, 0.3464, 0.3983, 0.3464, 0.3983, 0.347, 0.398, 0.347, 0.398, 0.3464, 0.398, 0.3464, 0.398, 0.347, 0.3976, 0.347, 0.3976, 0.3464, 0.4002, 0.3436, 0.3997, 0.3436, 0.3991, 0.3436, 0.3987, 0.3434, 0.3982, 0.3432, 0.3978, 0.3429, 0.3975, 0.3425, 0.3973, 0.342, 0.3971, 0.3415, 0.3971, 0.341, 0.3971, 0.3405, 0.3973, 0.3401, 0.3975, 0.3396, 0.3978, 0.3392, 0.3982, 0.3389, 0.3987, 0.3387, 0.3991, 0.3385, 0.3997, 0.3385, 0.4002, 0.3385, 0.4006, 0.3387, 0.4011, 0.3389, 0.4015, 0.3392, 0.4018, 0.3396, 0.402, 0.3401, 0.4022, 0.3405, 0.4022, 0.341, 0.4022, 0.3415, 0.402, 0.342, 0.4018, 0.3425, 0.4015, 0.3429, 0.4011, 0.3432, 0.4006, 0.3434, 0.3976, 0.3464, 0.3976, 0.347, 0.3973, 0.347, 0.3973, 0.3464, 0.4077, 0.3477, 0.4077, 0.3491, 0.4074, 0.3491, 0.4074, 0.3477, 0.405, 0.3436, 0.4055, 0.3436, 0.406, 0.3434, 0.4065, 0.3432, 0.4068, 0.3429, 0.4072, 0.3425, 0.4074, 0.342, 0.4076, 0.3415, 0.4076, 0.341, 0.4076, 0.3405, 0.4074, 0.3401, 0.4072, 0.3396, 0.4068, 0.3392, 0.4065, 0.3389, 0.406, 0.3387, 0.4055, 0.3385, 0.405, 0.3385, 0.4045, 0.3385, 0.404, 0.3387, 0.4036, 0.3389, 0.4032, 0.3392, 0.4029, 0.3396, 0.4026, 0.3401, 0.4025, 0.3405, 0.4024, 0.341, 0.4025, 0.3415, 0.4026, 0.342, 0.4029, 0.3425, 0.4032, 0.3429, 0.4036, 0.3432, 0.404, 0.3434, 0.4045, 0.3436, 0.4077, 0.3464, 0.4077, 0.347, 0.4074, 0.347, 0.4074, 0.3464, 0.3973, 0.3477, 0.3973, 0.3491, 0.397, 0.3491, 0.397, 0.3477, 0.3976, 0.3437, 0.3976, 0.3443, 0.3973, 0.3443, 0.3973, 0.3437, 0.3976, 0.3477, 0.3976, 0.3491, 0.3973, 0.3491, 0.3973, 0.3477, 0.4077, 0.4051, 0.4074, 0.4051, 0.4074, 0.4047, 0.4077, 0.4047, 0.398, 0.3477, 0.398, 0.3491, 0.3976, 0.3491, 0.3976, 0.3477, 0.398, 0.3437, 0.398, 0.3443, 0.3976, 0.3443, 0.3976, 0.3437, 0.3983, 0.3477, 0.3983, 0.3491, 0.398, 0.3491, 0.398, 0.3477, 0.3983, 0.3437, 0.3983, 0.3443, 0.398, 0.3443, 0.398, 0.3437, 0.3986, 0.3477, 0.3986, 0.3491, 0.3983, 0.3491, 0.3983, 0.3477, 0.3986, 0.3437, 0.3986, 0.3443, 0.3983, 0.3443, 0.3983, 0.3437, 0.399, 0.3477, 0.399, 0.3491, 0.3986, 0.3491, 0.3986, 0.3477, 0.399, 0.3437, 0.399, 0.3443, 0.3986, 0.3443, 0.3986, 0.3437, 0.3993, 0.3477, 0.3993, 0.3491, 0.399, 0.3491, 0.399, 0.3477, 0.3993, 0.3437, 0.3993, 0.3443, 0.399, 0.3443, 0.399, 0.3437, 0.3997, 0.3477, 0.3997, 0.3491, 0.3993, 0.3491, 0.3993, 0.3477, 0.3997, 0.3437, 0.3997, 0.3443, 0.3993, 0.3443, 0.3993, 0.3437, 0.2744, 0.3477, 0.2744, 0.3491, 0.2741, 0.3491, 0.2741, 0.3477, 0.2744, 0.3437, 0.2744, 0.3443, 0.2741, 0.3443, 0.2741, 0.3437, 0.2748, 0.3477, 0.2748, 0.3491, 0.2744, 0.3491, 0.2744, 0.3477, 0.2748, 0.3437, 0.2748, 0.3443, 0.2744, 0.3443, 0.2744, 0.3437, 0.2751, 0.3477, 0.2751, 0.3491, 0.2748, 0.3491, 0.2748, 0.3477, 0.2751, 0.3437, 0.2751, 0.3443, 0.2748, 0.3443, 0.2748, 0.3437, 0.2754, 0.3477, 0.2754, 0.3491, 0.2751, 0.3491, 0.2751, 0.3477, 0.2754, 0.3437, 0.2754, 0.3443, 0.2751, 0.3443, 0.2751, 0.3437, 0.2758, 0.3477, 0.2758, 0.3491, 0.2754, 0.3491, 0.2754, 0.3477, 0.2758, 0.3437, 0.2758, 0.3443, 0.2754, 0.3443, 0.2754, 0.3437, 0.2761, 0.3477, 0.2761, 0.3491, 0.2758, 0.3491, 0.2758, 0.3477, 0.2761, 0.3437, 0.2761, 0.3443, 0.2758, 0.3443, 0.2758, 0.3437, 0.2764, 0.3477, 0.2764, 0.3491, 0.2761, 0.3491, 0.2761, 0.3477, 0.2764, 0.3437, 0.2764, 0.3442, 0.2761, 0.3443, 0.2761, 0.3437, 0.2768, 0.3477, 0.2768, 0.3491, 0.2764, 0.3491, 0.2764, 0.3477, 0.2768, 0.3437, 0.2768, 0.3442, 0.2764, 0.3442, 0.2764, 0.3437, 0.2771, 0.3477, 0.2771, 0.3491, 0.2768, 0.3491, 0.2768, 0.3477, 0.2771, 0.3437, 0.2771, 0.3442, 0.2768, 0.3442, 0.2768, 0.3437, 0.2774, 0.3477, 0.2774, 0.3491, 0.2771, 0.3491, 0.2771, 0.3477, 0.2774, 0.3437, 0.2774, 0.3443, 0.2771, 0.3442, 0.2771, 0.3437, 0.2778, 0.3477, 0.2778, 0.3491, 0.2774, 0.3491, 0.2774, 0.3477, 0.2778, 0.3437, 0.2778, 0.3443, 0.2774, 0.3443, 0.2774, 0.3437, 0.2781, 0.3477, 0.2781, 0.3491, 0.2778, 0.3491, 0.2778, 0.3477, 0.2781, 0.3437, 0.2781, 0.3443, 0.2778, 0.3443, 0.2778, 0.3437, 0.2785, 0.3477, 0.2785, 0.3491, 0.2781, 0.3491, 0.2781, 0.3477, 0.2785, 0.3437, 0.2785, 0.3443, 0.2781, 0.3443, 0.2781, 0.3437, 0.2788, 0.3477, 0.2788, 0.3491, 0.2785, 0.3491, 0.2785, 0.3477, 0.2788, 0.3437, 0.2788, 0.3443, 0.2785, 0.3443, 0.2785, 0.3437, 0.2791, 0.3477, 0.2791, 0.3491, 0.2788, 0.3491, 0.2788, 0.3477, 0.2791, 0.3437, 0.2791, 0.3443, 0.2788, 0.3443, 0.2788, 0.3437, 0.2795, 0.3477, 0.2795, 0.3491, 0.2791, 0.3491, 0.2791, 0.3477, 0.2795, 0.3437, 0.2795, 0.3443, 0.2791, 0.3443, 0.2791, 0.3437, 0.4054, 0.3477, 0.4054, 0.3491, 0.405, 0.3491, 0.405, 0.3477, 0.4054, 0.3437, 0.4054, 0.3443, 0.405, 0.3443, 0.405, 0.3437, 0.4057, 0.3477, 0.4057, 0.3491, 0.4054, 0.3491, 0.4054, 0.3477, 0.4057, 0.3437, 0.4057, 0.3443, 0.4054, 0.3443, 0.4054, 0.3437, 0.406, 0.3477, 0.406, 0.3491, 0.4057, 0.3491, 0.4057, 0.3477, 0.406, 0.3437, 0.406, 0.3443, 0.4057, 0.3443, 0.4057, 0.3437, 0.4064, 0.3477, 0.4064, 0.3491, 0.406, 0.3491, 0.406, 0.3477, 0.4064, 0.3437, 0.4064, 0.3443, 0.406, 0.3443, 0.406, 0.3437, 0.4067, 0.3477, 0.4067, 0.3491, 0.4064, 0.3491, 0.4064, 0.3477, 0.4067, 0.3437, 0.4067, 0.3443, 0.4064, 0.3443, 0.4064, 0.3437, 0.407, 0.3477, 0.407, 0.3491, 0.4067, 0.3491, 0.4067, 0.3477, 0.3976, 0.3447, 0.3976, 0.3452, 0.3973, 0.3452, 0.3973, 0.3447, 0.4074, 0.3437, 0.4074, 0.3443, 0.407, 0.3443, 0.407, 0.3437, 0.3973, 0.3464, 0.3973, 0.347, 0.397, 0.347, 0.397, 0.3464, 0.2771, 0.3452, 0.2774, 0.3452, 0.2774, 0.3452, 0.2771, 0.3452, 0.397, 0.3452, 0.3973, 0.3452, 0.3973, 0.3452, 0.397, 0.3452, 0.4054, 0.347, 0.4057, 0.347, 0.4057, 0.347, 0.4054, 0.347, 0.2744, 0.3477, 0.2741, 0.3477, 0.2741, 0.3477, 0.2744, 0.3477, 0.2774, 0.3459, 0.2771, 0.3459, 0.2771, 0.3459, 0.2774, 0.3459, 0.4057, 0.3477, 0.4054, 0.3477, 0.4054, 0.3477, 0.4057, 0.3477, 0.3973, 0.3459, 0.397, 0.3459, 0.397, 0.3459, 0.3973, 0.3459, 0.2741, 0.3452, 0.2744, 0.3452, 0.2744, 0.3452, 0.2741, 0.3452, 0.2768, 0.347, 0.2771, 0.347, 0.2771, 0.347, 0.2768, 0.347, 0.4054, 0.3452, 0.4057, 0.3452, 0.4057, 0.3452, 0.4054, 0.3452, 0.2744, 0.3459, 0.2741, 0.3459, 0.2741, 0.3459, 0.2744, 0.3459, 0.2771, 0.3477, 0.2768, 0.3477, 0.2768, 0.3477, 0.2771, 0.3477, 0.4057, 0.3459, 0.4054, 0.3459, 0.4054, 0.3459, 0.4057, 0.3459, 0.3993, 0.347, 0.3997, 0.347, 0.3997, 0.347, 0.3993, 0.347, 0.2768, 0.3452, 0.2771, 0.3452, 0.2771, 0.3452, 0.2768, 0.3452, 0.405, 0.347, 0.4054, 0.347, 0.4054, 0.347, 0.405, 0.347, 0.3997, 0.3477, 0.3993, 0.3477, 0.3993, 0.3477, 0.3997, 0.3477, 0.2771, 0.3459, 0.2768, 0.3459, 0.2768, 0.3459, 0.2771, 0.3459, 0.4054, 0.3477, 0.405, 0.3477, 0.405, 0.3477, 0.4054, 0.3477, 0.3993, 0.3452, 0.3997, 0.3452, 0.3997, 0.3452, 0.3993, 0.3452, 0.2764, 0.347, 0.2768, 0.347, 0.2768, 0.347, 0.2764, 0.347, 0.405, 0.3452, 0.4054, 0.3452, 0.4054, 0.3452, 0.405, 0.3452, 0.3997, 0.3459, 0.3993, 0.3459, 0.3993, 0.3459, 0.3997, 0.3459, 0.2768, 0.3477, 0.2764, 0.3477, 0.2764, 0.3477, 0.2768, 0.3477, 0.4054, 0.3459, 0.405, 0.3459, 0.405, 0.3459, 0.4054, 0.3459, 0.399, 0.347, 0.3993, 0.347, 0.3993, 0.347, 0.399, 0.347, 0.2764, 0.3452, 0.2768, 0.3452, 0.2768, 0.3452, 0.2764, 0.3452, 0.2791, 0.347, 0.2795, 0.347, 0.2795, 0.347, 0.2791, 0.347, 0.3993, 0.3477, 0.399, 0.3477, 0.399, 0.3477, 0.3993, 0.3477, 0.2768, 0.3459, 0.2764, 0.3459, 0.2764, 0.3459, 0.2768, 0.3459, 0.2795, 0.3477, 0.2791, 0.3477, 0.2791, 0.3477, 0.2795, 0.3477, 0.399, 0.3452, 0.3993, 0.3452, 0.3993, 0.3452, 0.399, 0.3452, 0.2761, 0.347, 0.2764, 0.347, 0.2764, 0.347, 0.2761, 0.347, 0.2791, 0.3452, 0.2795, 0.3452, 0.2795, 0.3452, 0.2791, 0.3452, 0.3993, 0.3459, 0.399, 0.3459, 0.399, 0.3459, 0.3993, 0.3459, 0.2764, 0.3477, 0.2761, 0.3477, 0.2761, 0.3477, 0.2764, 0.3477, 0.2795, 0.3459, 0.2791, 0.3459, 0.2791, 0.3459, 0.2795, 0.3459, 0.3986, 0.347, 0.399, 0.347, 0.399, 0.347, 0.3986, 0.347, 0.4074, 0.347, 0.4077, 0.347, 0.4077, 0.347, 0.4074, 0.347, 0.2761, 0.3452, 0.2764, 0.3452, 0.2764, 0.3452, 0.2761, 0.3452, 0.2788, 0.347, 0.2791, 0.347, 0.2791, 0.347, 0.2788, 0.347, 0.399, 0.3477, 0.3986, 0.3477, 0.3986, 0.3477, 0.399, 0.3477, 0.4077, 0.3477, 0.4074, 0.3477, 0.4074, 0.3477, 0.4077, 0.3477, 0.2764, 0.3459, 0.2761, 0.3459, 0.2761, 0.3459, 0.2764, 0.3459, 0.2791, 0.3477, 0.2788, 0.3477, 0.2788, 0.3477, 0.2791, 0.3477, 0.4074, 0.3452, 0.4077, 0.3452, 0.4077, 0.3452, 0.4074, 0.3452, 0.3986, 0.3452, 0.399, 0.3452, 0.399, 0.3452, 0.3986, 0.3452, 0.4077, 0.3459, 0.4074, 0.3459, 0.4074, 0.3459, 0.4077, 0.3459, 0.2758, 0.347, 0.2761, 0.347, 0.2761, 0.347, 0.2758, 0.347, 0.2788, 0.3452, 0.2791, 0.3452, 0.2791, 0.3452, 0.2788, 0.3452, 0.399, 0.3459, 0.3986, 0.3459, 0.3986, 0.3459, 0.399, 0.3459, 0.407, 0.347, 0.4074, 0.347, 0.4074, 0.347, 0.407, 0.347, 0.2761, 0.3477, 0.2758, 0.3477, 0.2758, 0.3477, 0.2761, 0.3477, 0.2791, 0.3459, 0.2788, 0.3459, 0.2788, 0.3459, 0.2791, 0.3459, 0.4074, 0.3477, 0.407, 0.3477, 0.407, 0.3477, 0.4074, 0.3477, 0.3983, 0.347, 0.3986, 0.347, 0.3986, 0.347, 0.3983, 0.347, 0.2758, 0.3452, 0.2761, 0.3452, 0.2761, 0.3452, 0.2758, 0.3452, 0.2785, 0.347, 0.2788, 0.347, 0.2788, 0.347, 0.2785, 0.347, 0.3986, 0.3477, 0.3983, 0.3477, 0.3983, 0.3477, 0.3986, 0.3477, 0.407, 0.3452, 0.4074, 0.3452, 0.4074, 0.3452, 0.407, 0.3452, 0.2761, 0.3459, 0.2758, 0.3459, 0.2758, 0.3459, 0.2761, 0.3459, 0.2788, 0.3477, 0.2785, 0.3477, 0.2785, 0.3477, 0.2788, 0.3477, 0.4074, 0.3459, 0.407, 0.3459, 0.407, 0.3459, 0.4074, 0.3459, 0.3983, 0.3452, 0.3986, 0.3452, 0.3986, 0.3452, 0.3983, 0.3452, 0.3973, 0.3437, 0.3973, 0.3443, 0.397, 0.3443, 0.397, 0.3437, 0.3973, 0.4017, 0.397, 0.4017, 0.397, 0.401, 0.3973, 0.401, 0.3973, 0.4035, 0.397, 0.4035, 0.397, 0.4028, 0.3973, 0.4028, 0.3976, 0.4017, 0.3973, 0.4017, 0.3973, 0.401, 0.3976, 0.401, 0.3976, 0.4035, 0.3973, 0.4035, 0.3973, 0.4028, 0.3976, 0.4028, 0.398, 0.4017, 0.3976, 0.4017, 0.3976, 0.401, 0.398, 0.401, 0.398, 0.4035, 0.3976, 0.4035, 0.3976, 0.4028, 0.398, 0.4028, 0.3983, 0.4017, 0.398, 0.4017, 0.398, 0.401, 0.3983, 0.401, 0.3983, 0.4035, 0.398, 0.4035, 0.398, 0.4028, 0.3983, 0.4028, 0.3986, 0.4017, 0.3983, 0.4017, 0.3983, 0.401, 0.3986, 0.401, 0.3986, 0.4035, 0.3983, 0.4035, 0.3983, 0.4028, 0.3986, 0.4028, 0.399, 0.4017, 0.3986, 0.4017, 0.3986, 0.401, 0.399, 0.401, 0.399, 0.4035, 0.3986, 0.4035, 0.3986, 0.4028, 0.399, 0.4028, 0.3993, 0.4017, 0.399, 0.4017, 0.399, 0.401, 0.3993, 0.401, 0.3993, 0.4035, 0.399, 0.4035, 0.399, 0.4028, 0.3993, 0.4028, 0.3997, 0.4017, 0.3993, 0.4017, 0.3993, 0.401, 0.3997, 0.401, 0.3997, 0.4035, 0.3993, 0.4035, 0.3993, 0.4028, 0.3997, 0.4028, 0.2744, 0.4017, 0.2741, 0.4017, 0.2741, 0.401, 0.2744, 0.401, 0.2744, 0.4035, 0.2741, 0.4035, 0.2741, 0.4028, 0.2744, 0.4028, 0.2748, 0.4017, 0.2744, 0.4017, 0.2744, 0.401, 0.2748, 0.401, 0.2748, 0.4035, 0.2744, 0.4035, 0.2744, 0.4028, 0.2748, 0.4028, 0.2751, 0.4017, 0.2748, 0.4017, 0.2748, 0.401, 0.2751, 0.401, 0.2751, 0.4035, 0.2748, 0.4035, 0.2748, 0.4028, 0.2751, 0.4028, 0.2754, 0.4017, 0.2751, 0.4017, 0.2751, 0.401, 0.2754, 0.401, 0.2754, 0.4035, 0.2751, 0.4035, 0.2751, 0.4028, 0.2754, 0.4028, 0.2758, 0.4017, 0.2754, 0.4017, 0.2754, 0.401, 0.2758, 0.401, 0.2758, 0.4035, 0.2754, 0.4035, 0.2754, 0.4028, 0.2758, 0.4028, 0.2761, 0.4017, 0.2758, 0.4017, 0.2758, 0.401, 0.2761, 0.401, 0.2761, 0.4035, 0.2758, 0.4035, 0.2758, 0.4028, 0.2761, 0.4028, 0.2764, 0.4017, 0.2761, 0.4017, 0.2761, 0.401, 0.2764, 0.401, 0.2764, 0.4035, 0.2761, 0.4035, 0.2761, 0.4028, 0.2764, 0.4028, 0.2768, 0.4017, 0.2764, 0.4017, 0.2764, 0.401, 0.2768, 0.401, 0.2768, 0.4035, 0.2764, 0.4035, 0.2764, 0.4028, 0.2768, 0.4028, 0.2771, 0.4017, 0.2768, 0.4017, 0.2768, 0.401, 0.2771, 0.401, 0.2771, 0.4035, 0.2768, 0.4035, 0.2768, 0.4028, 0.2771, 0.4028, 0.2774, 0.4017, 0.2771, 0.4017, 0.2771, 0.401, 0.2774, 0.401, 0.2774, 0.4035, 0.2771, 0.4035, 0.2771, 0.4028, 0.2774, 0.4028, 0.2778, 0.4017, 0.2774, 0.4017, 0.2774, 0.401, 0.2778, 0.401, 0.2778, 0.4035, 0.2774, 0.4035, 0.2774, 0.4028, 0.2778, 0.4028, 0.2781, 0.4017, 0.2778, 0.4017, 0.2778, 0.401, 0.2781, 0.401, 0.2781, 0.4035, 0.2778, 0.4035, 0.2778, 0.4028, 0.2781, 0.4028, 0.2785, 0.4017, 0.2781, 0.4017, 0.2781, 0.401, 0.2785, 0.401, 0.2785, 0.4035, 0.2781, 0.4035, 0.2781, 0.4028, 0.2785, 0.4028, 0.2788, 0.4017, 0.2785, 0.4017, 0.2785, 0.401, 0.2788, 0.401, 0.2788, 0.4035, 0.2785, 0.4035, 0.2785, 0.4028, 0.2788, 0.4028, 0.2791, 0.4017, 0.2788, 0.4017, 0.2788, 0.401, 0.2791, 0.401, 0.2791, 0.4035, 0.2788, 0.4035, 0.2788, 0.4028, 0.2791, 0.4028, 0.2795, 0.4017, 0.2791, 0.4017, 0.2791, 0.401, 0.2795, 0.401, 0.2795, 0.4035, 0.2791, 0.4035, 0.2791, 0.4028, 0.2795, 0.4028, 0.4054, 0.4017, 0.405, 0.4017, 0.405, 0.401, 0.4054, 0.401, 0.4054, 0.4035, 0.405, 0.4035, 0.405, 0.4028, 0.4054, 0.4028, 0.4057, 0.4017, 0.4054, 0.4017, 0.4054, 0.401, 0.4057, 0.401, 0.4057, 0.4035, 0.4054, 0.4035, 0.4054, 0.4028, 0.4057, 0.4028, 0.406, 0.4017, 0.4057, 0.4017, 0.4057, 0.401, 0.406, 0.401, 0.406, 0.4035, 0.4057, 0.4035, 0.4057, 0.4028, 0.406, 0.4028, 0.4064, 0.4017, 0.406, 0.4017, 0.406, 0.401, 0.4064, 0.401, 0.4064, 0.4035, 0.406, 0.4035, 0.406, 0.4028, 0.4064, 0.4028, 0.4067, 0.4017, 0.4064, 0.4017, 0.4064, 0.401, 0.4067, 0.401, 0.4067, 0.4035, 0.4064, 0.4035, 0.4064, 0.4028, 0.4067, 0.4028, 0.407, 0.4017, 0.4067, 0.4017, 0.4067, 0.401, 0.407, 0.401, 0.407, 0.4035, 0.4067, 0.4035, 0.4067, 0.4028, 0.407, 0.4028, 0.4074, 0.4017, 0.407, 0.4017, 0.407, 0.401, 0.4074, 0.401, 0.4074, 0.4035, 0.407, 0.4035, 0.407, 0.4028, 0.4074, 0.4028, 0.4077, 0.4017, 0.4074, 0.4017, 0.4074, 0.401, 0.4077, 0.401, 0.4077, 0.4035, 0.4074, 0.4035, 0.4074, 0.4028, 0.4077, 0.4028, 0.2741, 0.347, 0.2744, 0.347, 0.2744, 0.347, 0.2741, 0.347, 0.406, 0.3459, 0.4057, 0.3459, 0.4057, 0.3459, 0.406, 0.3459, 0.3973, 0.3477, 0.397, 0.3477, 0.397, 0.3477, 0.3973, 0.3477, 0.2774, 0.3477, 0.2771, 0.3477, 0.2771, 0.3477, 0.2774, 0.3477, 0.2748, 0.3459, 0.2744, 0.3459, 0.2744, 0.3459, 0.2748, 0.3459, 0.4057, 0.3452, 0.406, 0.3452, 0.406, 0.3452, 0.4057, 0.3452, 0.2771, 0.347, 0.2774, 0.347, 0.2774, 0.347, 0.2771, 0.347, 0.2744, 0.3452, 0.2748, 0.3452, 0.2748, 0.3452, 0.2744, 0.3452, 0.397, 0.347, 0.3973, 0.347, 0.3973, 0.347, 0.397, 0.347, 0.406, 0.3477, 0.4057, 0.3477, 0.4057, 0.3477, 0.406, 0.3477, 0.2778, 0.3459, 0.2774, 0.3459, 0.2774, 0.3459, 0.2778, 0.3459, 0.2748, 0.3477, 0.2744, 0.3477, 0.2744, 0.3477, 0.2748, 0.3477, 0.4057, 0.347, 0.406, 0.347, 0.406, 0.347, 0.4057, 0.347, 0.3976, 0.3459, 0.3973, 0.3459, 0.3973, 0.3459, 0.3976, 0.3459, 0.2774, 0.3452, 0.2778, 0.3452, 0.2778, 0.3452, 0.2774, 0.3452, 0.2744, 0.347, 0.2748, 0.347, 0.2748, 0.347, 0.2744, 0.347, 0.3973, 0.3452, 0.3976, 0.3452, 0.3976, 0.3452, 0.3973, 0.3452, 0.4064, 0.3459, 0.406, 0.3459, 0.406, 0.3459, 0.4064, 0.3459, 0.2778, 0.3477, 0.2774, 0.3477, 0.2774, 0.3477, 0.2778, 0.3477, 0.2751, 0.3459, 0.2748, 0.3459, 0.2748, 0.3459, 0.2751, 0.3459, 0.406, 0.3452, 0.4064, 0.3452, 0.4064, 0.3452, 0.406, 0.3452, 0.3976, 0.3477, 0.3973, 0.3477, 0.3973, 0.3477, 0.3976, 0.3477, 0.2774, 0.347, 0.2778, 0.347, 0.2778, 0.347, 0.2774, 0.347, 0.2748, 0.3452, 0.2751, 0.3452, 0.2751, 0.3452, 0.2748, 0.3452, 0.3973, 0.347, 0.3976, 0.347, 0.3976, 0.347, 0.3973, 0.347, 0.4064, 0.3477, 0.406, 0.3477, 0.406, 0.3477, 0.4064, 0.3477, 0.2781, 0.3459, 0.2778, 0.3459, 0.2778, 0.3459, 0.2781, 0.3459, 0.2751, 0.3477, 0.2748, 0.3477, 0.2748, 0.3477, 0.2751, 0.3477, 0.406, 0.347, 0.4064, 0.347, 0.4064, 0.347, 0.406, 0.347, 0.398, 0.3459, 0.3976, 0.3459, 0.3976, 0.3459, 0.398, 0.3459, 0.2778, 0.3452, 0.2781, 0.3452, 0.2781, 0.3452, 0.2778, 0.3452, 0.2748, 0.347, 0.2751, 0.347, 0.2751, 0.347, 0.2748, 0.347, 0.3976, 0.3452, 0.398, 0.3452, 0.398, 0.3452, 0.3976, 0.3452, 0.4067, 0.3459, 0.4064, 0.3459, 0.4064, 0.3459, 0.4067, 0.3459, 0.2781, 0.3477, 0.2778, 0.3477, 0.2778, 0.3477, 0.2781, 0.3477, 0.2754, 0.3459, 0.2751, 0.3459, 0.2751, 0.3459, 0.2754, 0.3459, 0.4064, 0.3452, 0.4067, 0.3452, 0.4067, 0.3452, 0.4064, 0.3452, 0.398, 0.3477, 0.3976, 0.3477, 0.3976, 0.3477, 0.398, 0.3477, 0.2778, 0.347, 0.2781, 0.347, 0.2781, 0.347, 0.2778, 0.347, 0.2751, 0.3452, 0.2754, 0.3452, 0.2754, 0.3452, 0.2751, 0.3452, 0.3976, 0.347, 0.398, 0.347, 0.398, 0.347, 0.3976, 0.347, 0.4067, 0.3477, 0.4064, 0.3477, 0.4064, 0.3477, 0.4067, 0.3477, 0.2785, 0.3459, 0.2781, 0.3459, 0.2781, 0.3459, 0.2785, 0.3459, 0.2754, 0.3477, 0.2751, 0.3477, 0.2751, 0.3477, 0.2754, 0.3477, 0.4064, 0.347, 0.4067, 0.347, 0.4067, 0.347, 0.4064, 0.347, 0.3983, 0.3459, 0.398, 0.3459, 0.398, 0.3459, 0.3983, 0.3459, 0.2781, 0.3452, 0.2785, 0.3452, 0.2785, 0.3452, 0.2781, 0.3452, 0.2751, 0.347, 0.2754, 0.347, 0.2754, 0.347, 0.2751, 0.347, 0.398, 0.3452, 0.3983, 0.3452, 0.3983, 0.3452, 0.398, 0.3452, 0.407, 0.3459, 0.4067, 0.3459, 0.4067, 0.3459, 0.407, 0.3459, 0.2785, 0.3477, 0.2781, 0.3477, 0.2781, 0.3477, 0.2785, 0.3477, 0.2758, 0.3459, 0.2754, 0.3459, 0.2754, 0.3459, 0.2758, 0.3459, 0.4067, 0.3452, 0.407, 0.3452, 0.407, 0.3452, 0.4067, 0.3452, 0.3983, 0.3477, 0.398, 0.3477, 0.398, 0.3477, 0.3983, 0.3477, 0.2781, 0.347, 0.2785, 0.347, 0.2785, 0.347, 0.2781, 0.347, 0.2754, 0.3452, 0.2758, 0.3452, 0.2758, 0.3452, 0.2754, 0.3452, 0.398, 0.347, 0.3983, 0.347, 0.3983, 0.347, 0.398, 0.347, 0.407, 0.3477, 0.4067, 0.3477, 0.4067, 0.3477, 0.407, 0.3477, 0.2788, 0.3459, 0.2785, 0.3459, 0.2785, 0.3459, 0.2788, 0.3459, 0.2758, 0.3477, 0.2754, 0.3477, 0.2754, 0.3477, 0.2758, 0.3477, 0.4067, 0.347, 0.407, 0.347, 0.407, 0.347, 0.4067, 0.347, 0.3986, 0.3459, 0.3983, 0.3459, 0.3983, 0.3459, 0.3986, 0.3459, 0.2785, 0.3452, 0.2788, 0.3452, 0.2788, 0.3452, 0.2785, 0.3452, 0.2754, 0.347, 0.2758, 0.347, 0.2758, 0.347, 0.2754, 0.347, 0.3973, 0.3459, 0.3973, 0.3464, 0.397, 0.3464, 0.397, 0.3459, 0.4077, 0.3459, 0.4077, 0.3464, 0.4074, 0.3464, 0.4074, 0.3459, 0.3976, 0.3459, 0.3976, 0.3464, 0.3973, 0.3464, 0.3973, 0.3459, 0.398, 0.3459, 0.398, 0.3464, 0.3976, 0.3464, 0.3976, 0.3459, 0.3983, 0.3459, 0.3983, 0.3464, 0.398, 0.3464, 0.398, 0.3459, 0.3986, 0.3459, 0.3986, 0.3464, 0.3983, 0.3464, 0.3983, 0.3459, 0.399, 0.3459, 0.399, 0.3464, 0.3986, 0.3464, 0.3986, 0.3459, 0.3993, 0.3459, 0.3993, 0.3464, 0.399, 0.3464, 0.399, 0.3459, 0.3997, 0.3459, 0.3997, 0.3464, 0.3993, 0.3464, 0.3993, 0.3459, 0.2744, 0.3459, 0.2744, 0.3464, 0.2741, 0.3464, 0.2741, 0.3459, 0.2748, 0.3459, 0.2748, 0.3464, 0.2744, 0.3464, 0.2744, 0.3459, 0.2751, 0.3459, 0.2751, 0.3464, 0.2748, 0.3464, 0.2748, 0.3459, 0.2754, 0.3459, 0.2754, 0.3464, 0.2751, 0.3464, 0.2751, 0.3459, 0.2758, 0.3459, 0.2758, 0.3464, 0.2754, 0.3464, 0.2754, 0.3459, 0.2761, 0.3459, 0.2761, 0.3464, 0.2758, 0.3464, 0.2758, 0.3459, 0.2764, 0.3459, 0.2764, 0.3464, 0.2761, 0.3464, 0.2761, 0.3459, 0.2768, 0.3459, 0.2768, 0.3464, 0.2764, 0.3464, 0.2764, 0.3459, 0.2771, 0.3459, 0.2771, 0.3464, 0.2768, 0.3464, 0.2768, 0.3459, 0.2774, 0.3459, 0.2774, 0.3464, 0.2771, 0.3464, 0.2771, 0.3459, 0.2778, 0.3459, 0.2778, 0.3464, 0.2774, 0.3464, 0.2774, 0.3459, 0.2781, 0.3459, 0.2781, 0.3464, 0.2778, 0.3464, 0.2778, 0.3459, 0.2785, 0.3459, 0.2785, 0.3464, 0.2781, 0.3464, 0.2781, 0.3459, 0.2788, 0.3459, 0.2788, 0.3464, 0.2785, 0.3464, 0.2785, 0.3459, 0.2791, 0.3459, 0.2791, 0.3464, 0.2788, 0.3464, 0.2788, 0.3459, 0.2795, 0.3459, 0.2795, 0.3464, 0.2791, 0.3464, 0.2791, 0.3459, 0.4054, 0.3459, 0.4054, 0.3464, 0.405, 0.3464, 0.405, 0.3459, 0.4057, 0.3459, 0.4057, 0.3464, 0.4054, 0.3464, 0.4054, 0.3459, 0.406, 0.3459, 0.406, 0.3464, 0.4057, 0.3464, 0.4057, 0.3459, 0.4064, 0.3459, 0.4064, 0.3464, 0.406, 0.3464, 0.406, 0.3459, 0.4067, 0.3459, 0.4067, 0.3464, 0.4064, 0.3464, 0.4064, 0.3459, 0.407, 0.3459, 0.407, 0.3464, 0.4067, 0.3464, 0.4067, 0.3459, 0.4074, 0.3459, 0.4074, 0.3464, 0.407, 0.3464, 0.407, 0.3459, 0.3973, 0.3447, 0.3973, 0.3452, 0.397, 0.3452, 0.397, 0.3447, 0.4077, 0.3437, 0.4077, 0.3443, 0.4074, 0.3443, 0.4074, 0.3437, 0.4074, 0.3447, 0.4074, 0.3452, 0.407, 0.3452, 0.407, 0.3447, 0.407, 0.3447, 0.407, 0.3452, 0.4067, 0.3452, 0.4067, 0.3447, 0.4067, 0.3447, 0.4067, 0.3452, 0.4064, 0.3452, 0.4064, 0.3447, 0.4064, 0.3447, 0.4064, 0.3452, 0.406, 0.3452, 0.406, 0.3447, 0.406, 0.3447, 0.406, 0.3452, 0.4057, 0.3452, 0.4057, 0.3447, 0.4057, 0.3447, 0.4057, 0.3452, 0.4054, 0.3452, 0.4054, 0.3447, 0.4054, 0.3447, 0.4054, 0.3452, 0.405, 0.3452, 0.405, 0.3447, 0.2795, 0.3447, 0.2795, 0.3452, 0.2791, 0.3452, 0.2791, 0.3447, 0.2791, 0.3447, 0.2791, 0.3452, 0.2788, 0.3452, 0.2788, 0.3447, 0.2788, 0.3447, 0.2788, 0.3452, 0.2785, 0.3452, 0.2785, 0.3447, 0.2785, 0.3447, 0.2785, 0.3452, 0.2781, 0.3452, 0.2781, 0.3447, 0.2781, 0.3447, 0.2781, 0.3452, 0.2778, 0.3452, 0.2778, 0.3447, 0.2778, 0.3447, 0.2778, 0.3452, 0.2774, 0.3452, 0.2774, 0.3447, 0.2774, 0.3447, 0.2774, 0.3452, 0.2771, 0.3452, 0.2771, 0.3447, 0.2771, 0.3447, 0.2771, 0.3452, 0.2768, 0.3452, 0.2768, 0.3447, 0.2768, 0.3447, 0.2768, 0.3452, 0.2764, 0.3452, 0.2764, 0.3447, 0.2764, 0.3447, 0.2764, 0.3452, 0.2761, 0.3452, 0.2761, 0.3447, 0.2761, 0.3447, 0.2761, 0.3452, 0.2758, 0.3452, 0.2758, 0.3447, 0.2758, 0.3447, 0.2758, 0.3452, 0.2754, 0.3452, 0.2754, 0.3447, 0.2754, 0.3447, 0.2754, 0.3452, 0.2751, 0.3452, 0.2751, 0.3447, 0.2751, 0.3447, 0.2751, 0.3452, 0.2748, 0.3452, 0.2748, 0.3447, 0.2748, 0.3447, 0.2748, 0.3452, 0.2744, 0.3452, 0.2744, 0.3447, 0.2744, 0.3447, 0.2744, 0.3452, 0.2741, 0.3452, 0.2741, 0.3447, 0.3997, 0.3447, 0.3997, 0.3452, 0.3993, 0.3452, 0.3993, 0.3447, 0.3993, 0.3447, 0.3993, 0.3452, 0.399, 0.3452, 0.399, 0.3447, 0.399, 0.3447, 0.399, 0.3452, 0.3986, 0.3452, 0.3986, 0.3447, 0.3986, 0.3447, 0.3986, 0.3452, 0.3983, 0.3452, 0.3983, 0.3447, 0.3983, 0.3447, 0.3983, 0.3452, 0.398, 0.3452, 0.398, 0.3447, 0.398, 0.3447, 0.398, 0.3452, 0.3976, 0.3452, 0.3976, 0.3447, 0.407, 0.3437, 0.407, 0.3443, 0.4067, 0.3443, 0.4067, 0.3437, 0.3973, 0.3443, 0.3976, 0.3443, 0.3976, 0.3443, 0.3973, 0.3443, 0.4064, 0.3447, 0.406, 0.3447, 0.406, 0.3447, 0.4064, 0.3447, 0.2778, 0.3443, 0.2781, 0.3443, 0.2781, 0.3443, 0.2778, 0.3443, 0.3976, 0.3447, 0.3973, 0.3447, 0.3973, 0.3447, 0.3976, 0.3447, 0.4064, 0.3443, 0.4067, 0.3443, 0.4067, 0.3443, 0.4064, 0.3443, 0.2751, 0.3447, 0.2748, 0.3447, 0.2748, 0.3447, 0.2751, 0.3447, 0.3976, 0.3443, 0.398, 0.3443, 0.398, 0.3443, 0.3976, 0.3443, 0.2781, 0.3447, 0.2778, 0.3447, 0.2778, 0.3447, 0.2781, 0.3447, 0.2751, 0.3443, 0.2754, 0.3443, 0.2754, 0.3443, 0.2751, 0.3443, 0.4067, 0.3447, 0.4064, 0.3447, 0.4064, 0.3447, 0.4067, 0.3447, 0.2781, 0.3443, 0.2785, 0.3443, 0.2785, 0.3443, 0.2781, 0.3443, 0.398, 0.3447, 0.3976, 0.3447, 0.3976, 0.3447, 0.398, 0.3447, 0.4067, 0.3443, 0.407, 0.3443, 0.407, 0.3443, 0.4067, 0.3443, 0.2754, 0.3447, 0.2751, 0.3447, 0.2751, 0.3447, 0.2754, 0.3447, 0.398, 0.3443, 0.3983, 0.3443, 0.3983, 0.3443, 0.398, 0.3443, 0.2785, 0.3447, 0.2781, 0.3447, 0.2781, 0.3447, 0.2785, 0.3447, 0.2754, 0.3443, 0.2758, 0.3443, 0.2758, 0.3443, 0.2754, 0.3443, 0.407, 0.3447, 0.4067, 0.3447, 0.4067, 0.3447, 0.407, 0.3447, 0.2785, 0.3443, 0.2788, 0.3443, 0.2788, 0.3443, 0.2785, 0.3443, 0.3983, 0.3447, 0.398, 0.3447, 0.398, 0.3447, 0.3983, 0.3447, 0.407, 0.3443, 0.4074, 0.3443, 0.4074, 0.3443, 0.407, 0.3443, 0.2758, 0.3447, 0.2754, 0.3447, 0.2754, 0.3447, 0.2758, 0.3447, 0.3983, 0.3443, 0.3986, 0.3443, 0.3986, 0.3443, 0.3983, 0.3443, 0.2788, 0.3447, 0.2785, 0.3447, 0.2785, 0.3447, 0.2788, 0.3447, 0.2758, 0.3443, 0.2761, 0.3443, 0.2761, 0.3443, 0.2758, 0.3443, 0.4074, 0.3447, 0.407, 0.3447, 0.407, 0.3447, 0.4074, 0.3447, 0.2788, 0.3443, 0.2791, 0.3443, 0.2791, 0.3443, 0.2788, 0.3443, 0.3986, 0.3447, 0.3983, 0.3447, 0.3983, 0.3447, 0.3986, 0.3447, 0.397, 0.3443, 0.3973, 0.3443, 0.3973, 0.3443, 0.397, 0.3443, 0.2761, 0.3447, 0.2758, 0.3447, 0.2758, 0.3447, 0.2761, 0.3447, 0.3986, 0.3443, 0.399, 0.3443, 0.399, 0.3443, 0.3986, 0.3443, 0.3973, 0.3447, 0.397, 0.3447, 0.397, 0.3447, 0.3973, 0.3447, 0.4077, 0.3447, 0.4077, 0.3452, 0.4074, 0.3452, 0.4074, 0.3447, 0.3973, 0.4051, 0.397, 0.4051, 0.397, 0.4047, 0.3973, 0.4047, 0.4074, 0.4051, 0.407, 0.4051, 0.407, 0.4047, 0.4074, 0.4047, 0.407, 0.4051, 0.4067, 0.4051, 0.4067, 0.4047, 0.407, 0.4047, 0.4067, 0.4051, 0.4064, 0.4051, 0.4064, 0.4047, 0.4067, 0.4047, 0.4064, 0.4051, 0.406, 0.4051, 0.406, 0.4047, 0.4064, 0.4047, 0.406, 0.4051, 0.4057, 0.4051, 0.4057, 0.4047, 0.406, 0.4047, 0.4057, 0.4051, 0.4054, 0.4051, 0.4054, 0.4047, 0.4057, 0.4047, 0.4054, 0.4051, 0.405, 0.4051, 0.405, 0.4047, 0.4054, 0.4047, 0.2795, 0.4051, 0.2791, 0.4051, 0.2791, 0.4047, 0.2795, 0.4047, 0.2791, 0.4051, 0.2788, 0.4051, 0.2788, 0.4047, 0.2791, 0.4047, 0.2788, 0.4051, 0.2785, 0.4051, 0.2785, 0.4047, 0.2788, 0.4047, 0.2785, 0.4051, 0.2781, 0.4051, 0.2781, 0.4047, 0.2785, 0.4047, 0.2781, 0.4051, 0.2778, 0.4051, 0.2778, 0.4047, 0.2781, 0.4047, 0.2778, 0.4051, 0.2774, 0.4051, 0.2774, 0.4047, 0.2778, 0.4047, 0.2774, 0.4051, 0.2771, 0.4051, 0.2771, 0.4047, 0.2774, 0.4047, 0.2771, 0.4051, 0.2768, 0.4051, 0.2768, 0.4047, 0.2771, 0.4047, 0.2768, 0.4051, 0.2764, 0.4051, 0.2764, 0.4047, 0.2768, 0.4047, 0.2764, 0.4051, 0.2761, 0.4051, 0.2761, 0.4047, 0.2764, 0.4047, 0.2761, 0.4051, 0.2758, 0.4051, 0.2758, 0.4047, 0.2761, 0.4047, 0.2758, 0.4051, 0.2754, 0.4051, 0.2754, 0.4047, 0.2758, 0.4047, 0.2754, 0.4051, 0.2751, 0.4051, 0.2751, 0.4047, 0.2754, 0.4047, 0.2751, 0.4051, 0.2748, 0.4051, 0.2748, 0.4047, 0.2751, 0.4047, 0.2748, 0.4051, 0.2744, 0.4051, 0.2744, 0.4047, 0.2748, 0.4047, 0.2744, 0.4051, 0.2741, 0.4051, 0.2741, 0.4047, 0.2744, 0.4047, 0.3997, 0.4051, 0.3993, 0.4051, 0.3993, 0.4047, 0.3997, 0.4047, 0.3993, 0.4051, 0.399, 0.4051, 0.399, 0.4047, 0.3993, 0.4047, 0.399, 0.4051, 0.3986, 0.4051, 0.3986, 0.4047, 0.399, 0.4047, 0.3986, 0.4051, 0.3983, 0.4051, 0.3983, 0.4047, 0.3986, 0.4047, 0.3983, 0.4051, 0.398, 0.4051, 0.398, 0.4047, 0.3983, 0.4047, 0.398, 0.4051, 0.3976, 0.4051, 0.3976, 0.4047, 0.398, 0.4047, 0.3976, 0.4051, 0.3973, 0.4051, 0.3973, 0.4047, 0.3976, 0.4047, 0.2748, 0.3443, 0.2751, 0.3443, 0.2751, 0.3443, 0.2748, 0.3443, 0.2778, 0.3447, 0.2774, 0.3447, 0.2774, 0.3447, 0.2778, 0.3447, 0.2748, 0.3447, 0.2744, 0.3447, 0.2744, 0.3447, 0.2748, 0.3447, 0.406, 0.3443, 0.4064, 0.3443, 0.4064, 0.3443, 0.406, 0.3443, 0.2774, 0.3443, 0.2778, 0.3443, 0.2778, 0.3443, 0.2774, 0.3443, 0.406, 0.3447, 0.4057, 0.3447, 0.4057, 0.3447, 0.406, 0.3447, 0.2744, 0.3443, 0.2748, 0.3443, 0.2748, 0.3443, 0.2744, 0.3443, 0.2774, 0.3447, 0.2771, 0.3447, 0.2771, 0.3447, 0.2774, 0.3447, 0.2744, 0.3447, 0.2741, 0.3447, 0.2741, 0.3447, 0.2744, 0.3447, 0.4057, 0.3443, 0.406, 0.3443, 0.406, 0.3443, 0.4057, 0.3443, 0.2771, 0.3442, 0.2774, 0.3443, 0.2774, 0.3443, 0.2771, 0.3442, 0.4057, 0.3447, 0.4054, 0.3447, 0.4054, 0.3447, 0.4057, 0.3447, 0.2741, 0.3443, 0.2744, 0.3443, 0.2744, 0.3443, 0.2741, 0.3443, 0.2771, 0.3447, 0.2768, 0.3447, 0.2768, 0.3447, 0.2771, 0.3447, 0.3997, 0.3447, 0.3993, 0.3447, 0.3993, 0.3447, 0.3997, 0.3447, 0.4054, 0.3443, 0.4057, 0.3443, 0.4057, 0.3443, 0.4054, 0.3443, 0.2768, 0.3442, 0.2771, 0.3442, 0.2771, 0.3442, 0.2768, 0.3442, 0.4054, 0.3447, 0.405, 0.3447, 0.405, 0.3447, 0.4054, 0.3447, 0.3993, 0.3443, 0.3997, 0.3443, 0.3997, 0.3443, 0.3993, 0.3443, 0.2768, 0.3447, 0.2764, 0.3447, 0.2764, 0.3447, 0.2768, 0.3447, 0.3993, 0.3447, 0.399, 0.3447, 0.399, 0.3447, 0.3993, 0.3447, 0.405, 0.3443, 0.4054, 0.3443, 0.4054, 0.3443, 0.405, 0.3443, 0.4077, 0.3447, 0.4074, 0.3447, 0.4074, 0.3447, 0.4077, 0.3447, 0.2764, 0.3442, 0.2768, 0.3442, 0.2768, 0.3442, 0.2764, 0.3442, 0.2795, 0.3447, 0.2791, 0.3447, 0.2791, 0.3447, 0.2795, 0.3447, 0.399, 0.3443, 0.3993, 0.3443, 0.3993, 0.3443, 0.399, 0.3443, 0.2764, 0.3447, 0.2761, 0.3447, 0.2761, 0.3447, 0.2764, 0.3447, 0.4074, 0.3443, 0.4077, 0.3443, 0.4077, 0.3443, 0.4074, 0.3443, 0.399, 0.3447, 0.3986, 0.3447, 0.3986, 0.3447, 0.399, 0.3447, 0.2791, 0.3443, 0.2795, 0.3443, 0.2795, 0.3443, 0.2791, 0.3443, 0.2761, 0.3443, 0.2764, 0.3442, 0.2764, 0.3442, 0.2761, 0.3443, 0.2791, 0.3447, 0.2788, 0.3447, 0.2788, 0.3447, 0.2791, 0.3447])
me_cone_002.use_remesh_fix_poles = True
me_cone_002.use_remesh_preserve_attributes = False
me_cone_002.use_mirror_vertex_groups = False
me_cone_002.update()

# ---- objects
ob_debug_ship = bpy.data.objects.new('Debug Ship', me_cube_001)
ob_cube = bpy.data.objects.new('Cube', me_cube)
ob_ship_1 = bpy.data.objects.new('Ship 1', me_cube_002)
ob_cone = bpy.data.objects.new('Cone', me_cone)
ob_ship_2 = bpy.data.objects.new('Ship 2', me_cube_003)
ob_ship_3 = bpy.data.objects.new('Ship 3', me_cylinder)
ob_ship_4 = bpy.data.objects.new('Ship 4', me_cone_001)
ob_ship_5 = bpy.data.objects.new('Ship 5', me_cube_004)
ob_ship_6 = bpy.data.objects.new('Ship 6', me_cube_005)
ob_ship_7 = bpy.data.objects.new('Ship 7', me_cone_002)

# ---- transforms, parenting, visibility, modifiers, constraints
ob_debug_ship.location = (0.0, 0.0, 0.0)
ob_debug_ship.lineart.crease_threshold = 0.0
ob_cube.location = (0.0, 0.0, 0.0)
ob_cube.lineart.crease_threshold = 0.0
ob_ship_1.location = (0.0, 0.0, 0.0)
ob_ship_1.lineart.crease_threshold = 0.0
ob_cone.location = (0.0, 0.0, 0.0)
ob_cone.lineart.crease_threshold = 0.0
ob_ship_2.location = (0.0, 0.0, 0.0)
ob_ship_2.lineart.crease_threshold = 0.0
ob_ship_3.location = (0.0, 0.0, 0.0)
ob_ship_3.lineart.crease_threshold = 0.0
ob_ship_4.location = (0.0, 0.0, 0.0)
ob_ship_4.lineart.crease_threshold = 0.0
ob_ship_5.location = (0.0, 0.0, 0.0)
ob_ship_5.lineart.crease_threshold = 0.0
ob_ship_6.location = (0.0, 0.0, 0.0)
ob_ship_6.lineart.crease_threshold = 0.0
ob_ship_7.location = (0.0, 0.0, 0.0)
ob_ship_7.lineart.crease_threshold = 0.0

# ---- collection membership
col_collection.objects.link(ob_debug_ship)
col_collection.objects.link(ob_cube)
col_collection.objects.link(ob_ship_1)
col_collection.objects.link(ob_cone)
col_collection.objects.link(ob_ship_2)
col_collection.objects.link(ob_ship_3)
col_collection.objects.link(ob_ship_4)
col_collection.objects.link(ob_ship_5)
col_collection.objects.link(ob_ship_6)
col_collection.objects.link(ob_ship_7)

# ---- scene / render settings (as saved in the file)
scene.frame_start = 1; scene.frame_end = 250; scene.frame_set(10)
scene.render.engine = 'BLENDER_EEVEE_NEXT'
scene.cycles.use_denoising = False
scene.cycles.samples = 128
scene.cycles.sampling_pattern = 'TABULATED_SOBOL'
scene.cycles.use_adaptive_sampling = False
scene.cycles.use_light_tree = False
scene.view_settings.view_transform = 'Filmic'
bpy.context.view_layer.update()

# ---- added for rendering (the .blend has no active camera and no usable light): camera, sun
cam_auto = bpy.data.cameras.new('AutoCamera')
cam_auto.lens = 50.0
cam_auto.sensor_width = 36.0
cam_auto.clip_end = 1000.0
ob_auto_camera = bpy.data.objects.new('AutoCamera', cam_auto)
scene.collection.objects.link(ob_auto_camera)
ob_auto_camera.location = (3.37104, -4.04525, 2.66336)
ob_auto_camera.rotation_euler = (1.09748, -7.21219e-08, 0.694738)
scene.camera = ob_auto_camera
light_auto_sun = bpy.data.lights.new('AutoSun', 'SUN')
light_auto_sun.energy = 3.0
light_auto_sun.angle = 0.0523599
ob_auto_sun = bpy.data.objects.new('AutoSun', light_auto_sun)
scene.collection.objects.link(ob_auto_sun)
ob_auto_sun.rotation_euler = (0.872665, 0.174533, 0.523599)
bpy.context.view_layer.update()
